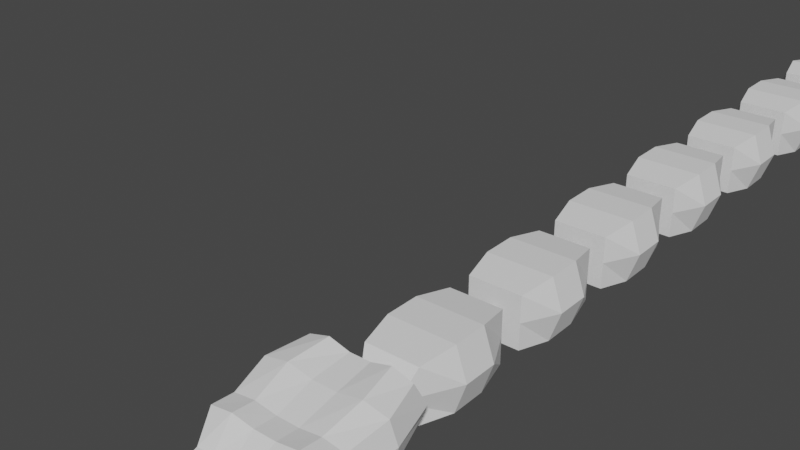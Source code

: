 # Source: snake_nouv_attaque_loin.blend  (saved by Blender 2.80.75; exported with 4.5.12 LTS)
import bpy
from mathutils import Matrix  # noqa: F401  (used for matrix-valued properties, if any)

bpy.ops.wm.read_factory_settings(use_empty=True)
scene = bpy.context.scene
scene.name = 'Scene'

# ---- collections
col_collection = bpy.data.collections.new('Collection'); scene.collection.children.link(col_collection)

# ---- world
world_world = bpy.data.worlds.new('World'); scene.world = world_world
world_world.use_nodes = True; world_world.node_tree.nodes.clear()
_N = world_world.node_tree.nodes; _L = world_world.node_tree.links
n0 = _N.new('ShaderNodeOutputWorld'); n0.name = 'World Output'; n0.location = (300, 300)
n1 = _N.new('ShaderNodeBackground'); n1.name = 'Background'; n1.location = (10, 300)
n1.inputs[0].default_value = (0.05088, 0.05088, 0.05088, 1.0)
_L.new(n1.outputs[0], n0.inputs[0])
n0.is_active_output = True
world_world.color = (0.05088, 0.05088, 0.05088)
world_world.use_sun_shadow = False
world_world.sun_shadow_jitter_overblur = 0.0

# ---- meshes
me_cube_016 = bpy.data.meshes.new('Cube.016')
me_cube_016.from_pydata([(-0.1767, -2.06, -0.4928), (-0.2606, -2.172, -0.02222), (-0.2148, -2.085, -0.006876), (-0.2207, -2.193, -0.02222), (-0.1749, -2.106, -0.006876), (-0.2334, -2.14, -0.4132), (-0.2664, -2.192, -0.2783), (-0.2689, -2.194, -0.1483), (-0.2288, -2.118, -0.157), (-0.2348, -2.131, -0.2677), (-0.2234, -2.121, -0.3811), (-0.1939, -2.136, -0.157), (-0.2019, -2.149, -0.2677), (-0.2, -2.133, -0.3811), (-0.234, -2.213, -0.1483), (-0.2334, -2.209, -0.2783), (-0.21, -2.153, -0.4132)], [], [(7, 1, 2, 8), (8, 2, 4, 11), (11, 4, 3, 14), (14, 3, 1, 7), (4, 2, 1, 3), (0, 16, 5), (16, 15, 6, 5), (15, 14, 7, 6), (0, 13, 16), (13, 12, 15, 16), (12, 11, 14, 15), (0, 10, 13), (10, 9, 12, 13), (9, 8, 11, 12), (0, 5, 10), (5, 6, 9, 10), (6, 7, 8, 9)])
_uv = me_cube_016.uv_layers.new(name='UVMap')
_uv.uv.foreach_set('vector', [0.5625, 0.0, 0.625, 0.0, 0.625, 0.25, 0.5625, 0.25, 0.5625, 0.25, 0.625, 0.25, 0.625, 0.5, 0.5625, 0.5, 0.5625, 0.5, 0.625, 0.5, 0.625, 0.75, 0.5625, 0.75, 0.5625, 0.75, 0.625, 0.75, 0.625, 1.0, 0.5625, 1.0, 0.625, 0.5, 0.875, 0.5, 0.875, 0.75, 0.625, 0.75, 0.375, 0.75, 0.4375, 0.75, 0.4375, 1.0, 0.4375, 0.75, 0.5, 0.75, 0.5, 1.0, 0.4375, 1.0, 0.5, 0.75, 0.5625, 0.75, 0.5625, 1.0, 0.5, 1.0, 0.375, 0.5, 0.4375, 0.5, 0.4375, 0.75, 0.4375, 0.5, 0.5, 0.5, 0.5, 0.75, 0.4375, 0.75, 0.5, 0.5, 0.5625, 0.5, 0.5625, 0.75, 0.5, 0.75, 0.375, 0.25, 0.4375, 0.25, 0.4375, 0.5, 0.4375, 0.25, 0.5, 0.25, 0.5, 0.5, 0.4375, 0.5, 0.5, 0.25, 0.5625, 0.25, 0.5625, 0.5, 0.5, 0.5, 0.375, 0.0, 0.4375, 0.0, 0.4375, 0.25, 0.4375, 0.0, 0.5, 0.0, 0.5, 0.25, 0.4375, 0.25, 0.5, 0.0, 0.5625, 0.0, 0.5625, 0.25, 0.5, 0.25])
me_cube_016.use_remesh_preserve_volume = False
me_cube_016.use_remesh_preserve_attributes = False
me_cube_016.use_mirror_vertex_groups = False
me_cube_016.update()
me_cube_000 = bpy.data.meshes.new('Cube.000')
me_cube_000.from_pydata([(0.1767, -2.06, -0.4928), (0.2207, -2.193, -0.02222), (0.1749, -2.106, -0.006876), (0.2606, -2.172, -0.02222), (0.2148, -2.085, -0.006876), (0.21, -2.153, -0.4132), (0.2334, -2.209, -0.2783), (0.234, -2.213, -0.1483), (0.1939, -2.136, -0.157), (0.2019, -2.149, -0.2677), (0.2, -2.133, -0.3811), (0.2288, -2.118, -0.157), (0.2348, -2.131, -0.2677), (0.2234, -2.121, -0.3811), (0.2689, -2.194, -0.1483), (0.2664, -2.192, -0.2783), (0.2334, -2.14, -0.4132)], [], [(7, 1, 2, 8), (8, 2, 4, 11), (11, 4, 3, 14), (14, 3, 1, 7), (4, 2, 1, 3), (0, 16, 5), (16, 15, 6, 5), (15, 14, 7, 6), (0, 13, 16), (13, 12, 15, 16), (12, 11, 14, 15), (0, 10, 13), (10, 9, 12, 13), (9, 8, 11, 12), (0, 5, 10), (5, 6, 9, 10), (6, 7, 8, 9)])
_uv = me_cube_000.uv_layers.new(name='UVMap')
_uv.uv.foreach_set('vector', [0.5625, 0.0, 0.625, 0.0, 0.625, 0.25, 0.5625, 0.25, 0.5625, 0.25, 0.625, 0.25, 0.625, 0.5, 0.5625, 0.5, 0.5625, 0.5, 0.625, 0.5, 0.625, 0.75, 0.5625, 0.75, 0.5625, 0.75, 0.625, 0.75, 0.625, 1.0, 0.5625, 1.0, 0.625, 0.5, 0.875, 0.5, 0.875, 0.75, 0.625, 0.75, 0.375, 0.75, 0.4375, 0.75, 0.4375, 1.0, 0.4375, 0.75, 0.5, 0.75, 0.5, 1.0, 0.4375, 1.0, 0.5, 0.75, 0.5625, 0.75, 0.5625, 1.0, 0.5, 1.0, 0.375, 0.5, 0.4375, 0.5, 0.4375, 0.75, 0.4375, 0.5, 0.5, 0.5, 0.5, 0.75, 0.4375, 0.75, 0.5, 0.5, 0.5625, 0.5, 0.5625, 0.75, 0.5, 0.75, 0.375, 0.25, 0.4375, 0.25, 0.4375, 0.5, 0.4375, 0.25, 0.5, 0.25, 0.5, 0.5, 0.4375, 0.5, 0.5, 0.25, 0.5625, 0.25, 0.5625, 0.5, 0.5, 0.5, 0.375, 0.0, 0.4375, 0.0, 0.4375, 0.25, 0.4375, 0.0, 0.5, 0.0, 0.5, 0.25, 0.4375, 0.25, 0.5, 0.0, 0.5625, 0.0, 0.5625, 0.25, 0.5, 0.25])
me_cube_000.use_remesh_preserve_volume = False
me_cube_000.use_remesh_preserve_attributes = False
me_cube_000.use_mirror_vertex_groups = False
me_cube_000.update()
me_cube_001 = bpy.data.meshes.new('Cube.001')
me_cube_001.from_pydata([(-0.25, 7.0, -0.2385), (-0.25, 7.0, 0.2615), (-0.05663, 8.583, -0.04511), (-0.05663, 8.583, 0.06814), (0.25, 7.0, -0.2385), (0.25, 7.0, 0.2615), (0.05663, 8.583, -0.04511), (0.05663, 8.583, 0.06814), (-0.25, 7.666, -0.2385), (-0.3175, 7.333, -0.2858), (-0.3175, 7.333, 0.3089), (-0.25, 7.666, 0.2615), (0.3175, 7.333, -0.2858), (0.25, 7.666, -0.2385), (0.25, 7.666, 0.2615), (0.3175, 7.333, 0.3089), (-0.25, 7.0, 0.01151), (-0.05663, 8.583, 0.01151), (0.05663, 8.583, 0.01151), (0.25, 7.0, 0.01151), (0.3306, 7.666, 0.01151), (0.4199, 7.333, 0.01151), (-0.4199, 7.333, 0.01151), (-0.3306, 7.666, 0.01151)], [], [(23, 11, 3, 17), (17, 3, 7, 18), (21, 15, 5, 19), (19, 5, 1, 16), (9, 12, 4, 0), (15, 10, 1, 5), (7, 3, 11, 14), (14, 11, 10, 15), (2, 6, 13, 8), (8, 13, 12, 9), (18, 7, 14, 20), (20, 14, 15, 21), (16, 1, 10, 22), (22, 10, 11, 23), (9, 22, 23, 8), (0, 16, 22, 9), (13, 20, 21, 12), (6, 18, 20, 13), (4, 19, 16, 0), (12, 21, 19, 4), (2, 17, 18, 6), (8, 23, 17, 2)])
_uv = me_cube_001.uv_layers.new(name='UVMap')
_uv.uv.foreach_set('vector', [0.5, 0.1667, 0.625, 0.1667, 0.625, 0.25, 0.5, 0.25, 0.5, 0.25, 0.625, 0.25, 0.625, 0.5, 0.5, 0.5, 0.5, 0.6667, 0.625, 0.6667, 0.625, 0.75, 0.5, 0.75, 0.5, 0.75, 0.625, 0.75, 0.625, 1.0, 0.5, 1.0, 0.125, 0.6667, 0.375, 0.6667, 0.375, 0.75, 0.125, 0.75, 0.625, 0.6667, 0.875, 0.6667, 0.875, 0.75, 0.625, 0.75, 0.625, 0.5, 0.875, 0.5, 0.875, 0.5833, 0.625, 0.5833, 0.625, 0.5833, 0.875, 0.5833, 0.875, 0.6667, 0.625, 0.6667, 0.125, 0.5, 0.375, 0.5, 0.375, 0.5833, 0.125, 0.5833, 0.125, 0.5833, 0.375, 0.5833, 0.375, 0.6667, 0.125, 0.6667, 0.5, 0.5, 0.625, 0.5, 0.625, 0.5833, 0.5, 0.5833, 0.5, 0.5833, 0.625, 0.5833, 0.625, 0.6667, 0.5, 0.6667, 0.5, 0.0, 0.625, 0.0, 0.625, 0.08333, 0.5, 0.08333, 0.5, 0.08333, 0.625, 0.08333, 0.625, 0.1667, 0.5, 0.1667, 0.375, 0.08333, 0.5, 0.08333, 0.5, 0.1667, 0.375, 0.1667, 0.375, 0.0, 0.5, 0.0, 0.5, 0.08333, 0.375, 0.08333, 0.375, 0.5833, 0.5, 0.5833, 0.5, 0.6667, 0.375, 0.6667, 0.375, 0.5, 0.5, 0.5, 0.5, 0.5833, 0.375, 0.5833, 0.375, 0.75, 0.5, 0.75, 0.5, 1.0, 0.375, 1.0, 0.375, 0.6667, 0.5, 0.6667, 0.5, 0.75, 0.375, 0.75, 0.375, 0.25, 0.5, 0.25, 0.5, 0.5, 0.375, 0.5, 0.375, 0.1667, 0.5, 0.1667, 0.5, 0.25, 0.375, 0.25])
me_cube_001.use_remesh_preserve_volume = False
me_cube_001.use_remesh_preserve_attributes = False
me_cube_001.use_mirror_vertex_groups = False
me_cube_001.update()
me_cube_002 = bpy.data.meshes.new('Cube.002')
me_cube_002.from_pydata([(0.507, -0.7269, 0.1918), (-0.507, -0.7269, 0.1918), (-0.4689, -0.7244, 0.08969), (-0.4689, -0.8277, 0.4031), (0.5406, -1.7, 0.1074), (0.5406, -1.504, 0.1), (0.4689, -0.7244, 0.08969), (0.4689, -0.8277, 0.4031), (-0.5, -1.486, -0.0303), (-0.5, -1.679, -0.04095), (-0.3668, -1.955, -0.05695), (-0.3019, -2.316, -0.0845), (-0.3019, -2.335, 0.1016), (-0.3668, -1.976, 0.1624), (-0.5, -1.728, 0.2874), (-0.5, -1.525, 0.2743), (0.3019, -2.316, -0.0845), (0.3668, -1.955, -0.05695), (0.5, -1.679, -0.04095), (0.5, -1.486, -0.0303), (0.5, -1.525, 0.2743), (0.5, -1.728, 0.2874), (0.3668, -1.976, 0.1624), (0.3019, -2.335, 0.1016), (0.3965, -1.966, 0.03913), (0.3264, -2.35, 0.01382), (-0.3264, -2.35, 0.01382), (-0.3965, -1.966, 0.03913), (-0.5406, -1.7, 0.1074), (-0.5406, -1.504, 0.1), (-0.3296, -2.215, -0.09469), (-0.3296, -2.236, 0.1175), (0.3296, -2.215, -0.09469), (0.3296, -2.236, 0.1175), (-0.3563, -2.258, 0.01521), (0.3563, -2.258, 0.01521), (-0.561, -1.18, 0.3612), (0.561, -1.126, -0.03769), (-0.561, -1.126, -0.03769), (0.561, -1.18, 0.3612), (0.6065, -1.147, 0.143), (-0.6065, -1.147, 0.143), (0.2814, -0.7244, 0.07175), (0.09379, -0.7244, 0.07881), (-0.09379, -0.7244, 0.07881), (-0.2814, -0.7244, 0.07175), (-0.2814, -0.8277, 0.4591), (-0.09379, -0.8277, 0.4085), (0.09379, -0.8277, 0.4085), (0.2814, -0.8277, 0.4591), (-0.3, -1.525, 0.3015), (-0.1, -1.525, 0.2734), (0.1, -1.525, 0.2734), (0.3, -1.525, 0.3015), (-0.3, -1.728, 0.3176), (-0.1, -1.728, 0.2872), (0.1, -1.728, 0.2872), (0.3, -1.728, 0.3176), (-0.2201, -1.976, 0.1624), (-0.07335, -1.976, 0.1477), (0.07335, -1.976, 0.1477), (0.2201, -1.976, 0.1624), (-0.1811, -2.335, 0.1016), (-0.06037, -2.335, 0.09559), (0.06037, -2.335, 0.09559), (0.1811, -2.335, 0.1016), (0.3715, -1.486, 0.002041), (0.1238, -1.486, 0.027), (-0.1238, -1.486, 0.027), (-0.3715, -1.486, 0.002041), (0.3715, -1.679, -0.01099), (0.1238, -1.679, 0.01582), (-0.1238, -1.679, 0.01582), (-0.3715, -1.679, -0.01099), (0.2725, -1.955, 0.01631), (0.09083, -1.955, 0.03924), (-0.09083, -1.955, 0.03924), (-0.2725, -1.955, 0.01631), (0.1811, -2.316, -0.0845), (0.06037, -2.316, -0.05765), (-0.06037, -2.316, -0.05765), (-0.1811, -2.316, -0.0845), (-0.1958, -2.35, 0.01382), (-0.06527, -2.35, 0.02667), (0.06527, -2.35, 0.02667), (0.1958, -2.35, 0.01382), (-0.3042, -0.7269, 0.2005), (-0.1014, -0.7269, 0.1868), (0.1014, -0.7269, 0.1868), (0.3042, -0.7269, 0.2005), (0.2448, -2.215, -0.02143), (0.08161, -2.215, 0.006871), (-0.08161, -2.215, 0.006871), (-0.2448, -2.215, -0.02143), (-0.1977, -2.236, 0.1175), (-0.06591, -2.236, 0.1092), (0.06591, -2.236, 0.1092), (0.1977, -2.236, 0.1175), (0.4168, -1.126, -0.007001), (0.1389, -1.126, 0.01925), (-0.1389, -1.126, 0.01925), (-0.4168, -1.126, -0.007001), (-0.3366, -1.18, 0.4079), (-0.1122, -1.18, 0.3646), (0.1122, -1.18, 0.3646), (0.3366, -1.18, 0.4079)], [], [(41, 36, 3, 1), (89, 49, 7, 0), (30, 34, 27, 10), (65, 85, 25, 23), (10, 27, 28, 9), (9, 28, 29, 8), (102, 36, 15, 50), (50, 15, 14, 54), (54, 14, 13, 58), (94, 31, 12, 62), (98, 37, 19, 66), (66, 19, 18, 70), (70, 18, 17, 74), (90, 32, 16, 78), (40, 39, 20, 5), (5, 20, 21, 4), (4, 21, 22, 24), (35, 33, 23, 25), (85, 78, 16, 25), (34, 31, 13, 27), (27, 13, 14, 28), (28, 14, 15, 29), (32, 35, 25, 16), (18, 4, 24, 17), (19, 5, 4, 18), (37, 40, 5, 19), (42, 89, 0, 6), (38, 41, 1, 2), (17, 24, 35, 32), (26, 12, 31, 34), (24, 22, 33, 35), (74, 17, 32, 90), (58, 13, 31, 94), (11, 26, 34, 30), (8, 29, 41, 38), (6, 0, 40, 37), (0, 7, 39, 40), (42, 6, 37, 98), (46, 3, 36, 102), (29, 15, 36, 41), (7, 49, 105, 39), (49, 48, 104, 105), (48, 47, 103, 104), (47, 46, 102, 103), (2, 45, 101, 38), (45, 44, 100, 101), (44, 43, 99, 100), (43, 42, 98, 99), (22, 61, 97, 33), (61, 60, 96, 97), (60, 59, 95, 96), (59, 58, 94, 95), (10, 77, 93, 30), (77, 76, 92, 93), (76, 75, 91, 92), (75, 74, 90, 91), (2, 1, 86, 45), (45, 86, 87, 44), (44, 87, 88, 43), (43, 88, 89, 42), (26, 11, 81, 82), (82, 81, 80, 83), (83, 80, 79, 84), (84, 79, 78, 85), (30, 93, 81, 11), (93, 92, 80, 81), (92, 91, 79, 80), (91, 90, 78, 79), (9, 73, 77, 10), (73, 72, 76, 77), (72, 71, 75, 76), (71, 70, 74, 75), (8, 69, 73, 9), (69, 68, 72, 73), (68, 67, 71, 72), (67, 66, 70, 71), (38, 101, 69, 8), (101, 100, 68, 69), (100, 99, 67, 68), (99, 98, 66, 67), (33, 97, 65, 23), (97, 96, 64, 65), (96, 95, 63, 64), (95, 94, 62, 63), (21, 57, 61, 22), (57, 56, 60, 61), (56, 55, 59, 60), (55, 54, 58, 59), (20, 53, 57, 21), (53, 52, 56, 57), (52, 51, 55, 56), (51, 50, 54, 55), (39, 105, 53, 20), (105, 104, 52, 53), (104, 103, 51, 52), (103, 102, 50, 51), (12, 26, 82, 62), (62, 82, 83, 63), (63, 83, 84, 64), (64, 84, 85, 65), (1, 3, 46, 86), (86, 46, 47, 87), (87, 47, 48, 88), (88, 48, 49, 89)])
_uv = me_cube_002.uv_layers.new(name='UVMap')
_uv.uv.foreach_set('vector', [0.5, 0.225, 0.625, 0.225, 0.625, 0.25, 0.5, 0.25, 0.5, 0.45, 0.625, 0.45, 0.625, 0.5, 0.5, 0.5, 0.375, 0.075, 0.5, 0.075, 0.5, 0.1, 0.375, 0.1, 0.625, 0.57, 0.5, 0.57, 0.5, 0.7, 0.625, 0.7, 0.375, 0.1, 0.5, 0.1, 0.5, 0.15, 0.375, 0.15, 0.375, 0.15, 0.5, 0.15, 0.5, 0.2, 0.375, 0.2, 0.825, 0.525, 0.875, 0.525, 0.875, 0.55, 0.825, 0.55, 0.825, 0.55, 0.875, 0.55, 0.875, 0.6, 0.825, 0.6, 0.825, 0.6, 0.875, 0.6, 0.875, 0.65, 0.825, 0.65, 0.825, 0.675, 0.875, 0.675, 0.875, 0.7, 0.825, 0.7, 0.325, 0.525, 0.375, 0.525, 0.375, 0.55, 0.325, 0.55, 0.325, 0.55, 0.375, 0.55, 0.375, 0.6, 0.325, 0.6, 0.325, 0.6, 0.375, 0.6, 0.375, 0.65, 0.325, 0.65, 0.325, 0.675, 0.375, 0.675, 0.375, 0.7, 0.325, 0.7, 0.5, 0.525, 0.625, 0.525, 0.625, 0.55, 0.5, 0.55, 0.5, 0.55, 0.625, 0.55, 0.625, 0.6, 0.5, 0.6, 0.5, 0.6, 0.625, 0.6, 0.625, 0.65, 0.5, 0.65, 0.5, 0.675, 0.625, 0.675, 0.625, 0.7, 0.5, 0.7, 0.5, 0.57, 0.375, 0.57, 0.375, 0.7, 0.5, 0.7, 0.5, 0.075, 0.625, 0.075, 0.625, 0.1, 0.5, 0.1, 0.5, 0.1, 0.625, 0.1, 0.625, 0.15, 0.5, 0.15, 0.5, 0.15, 0.625, 0.15, 0.625, 0.2, 0.5, 0.2, 0.375, 0.675, 0.5, 0.675, 0.5, 0.7, 0.375, 0.7, 0.375, 0.6, 0.5, 0.6, 0.5, 0.65, 0.375, 0.65, 0.375, 0.55, 0.5, 0.55, 0.5, 0.6, 0.375, 0.6, 0.375, 0.525, 0.5, 0.525, 0.5, 0.55, 0.375, 0.55, 0.375, 0.45, 0.5, 0.45, 0.5, 0.5, 0.375, 0.5, 0.375, 0.225, 0.5, 0.225, 0.5, 0.25, 0.375, 0.25, 0.375, 0.65, 0.5, 0.65, 0.5, 0.675, 0.375, 0.675, 0.5, 0.05, 0.625, 0.05, 0.625, 0.075, 0.5, 0.075, 0.5, 0.65, 0.625, 0.65, 0.625, 0.675, 0.5, 0.675, 0.325, 0.65, 0.375, 0.65, 0.375, 0.675, 0.325, 0.675, 0.825, 0.65, 0.875, 0.65, 0.875, 0.675, 0.825, 0.675, 0.375, 0.05, 0.5, 0.05, 0.5, 0.075, 0.375, 0.075, 0.375, 0.2, 0.5, 0.2, 0.5, 0.225, 0.375, 0.225, 0.375, 0.5, 0.5, 0.5, 0.5, 0.525, 0.375, 0.525, 0.5, 0.5, 0.625, 0.5, 0.625, 0.525, 0.5, 0.525, 0.325, 0.5, 0.375, 0.5, 0.375, 0.525, 0.325, 0.525, 0.825, 0.5, 0.875, 0.5, 0.875, 0.525, 0.825, 0.525, 0.5, 0.2, 0.625, 0.2, 0.625, 0.225, 0.5, 0.225, 0.625, 0.5, 0.675, 0.5, 0.675, 0.525, 0.625, 0.525, 0.675, 0.5, 0.725, 0.5, 0.725, 0.525, 0.675, 0.525, 0.725, 0.5, 0.775, 0.5, 0.775, 0.525, 0.725, 0.525, 0.775, 0.5, 0.825, 0.5, 0.825, 0.525, 0.775, 0.525, 0.125, 0.5, 0.175, 0.5, 0.175, 0.525, 0.125, 0.525, 0.175, 0.5, 0.225, 0.5, 0.225, 0.525, 0.175, 0.525, 0.225, 0.5, 0.275, 0.5, 0.275, 0.525, 0.225, 0.525, 0.275, 0.5, 0.325, 0.5, 0.325, 0.525, 0.275, 0.525, 0.625, 0.65, 0.675, 0.65, 0.675, 0.675, 0.625, 0.675, 0.675, 0.65, 0.725, 0.65, 0.725, 0.675, 0.675, 0.675, 0.725, 0.65, 0.775, 0.65, 0.775, 0.675, 0.725, 0.675, 0.775, 0.65, 0.825, 0.65, 0.825, 0.675, 0.775, 0.675, 0.125, 0.65, 0.175, 0.65, 0.175, 0.675, 0.125, 0.675, 0.175, 0.65, 0.225, 0.65, 0.225, 0.675, 0.175, 0.675, 0.225, 0.65, 0.275, 0.65, 0.275, 0.675, 0.225, 0.675, 0.275, 0.65, 0.325, 0.65, 0.325, 0.675, 0.275, 0.675, 0.375, 0.25, 0.5, 0.25, 0.5, 0.3, 0.375, 0.3, 0.375, 0.3, 0.5, 0.3, 0.5, 0.35, 0.375, 0.35, 0.375, 0.35, 0.5, 0.35, 0.5, 0.4, 0.375, 0.4, 0.375, 0.4, 0.5, 0.4, 0.5, 0.45, 0.375, 0.45, 0.5, 0.05, 0.375, 0.05, 0.375, 0.18, 0.5, 0.18, 0.5, 0.18, 0.375, 0.18, 0.375, 0.31, 0.5, 0.31, 0.5, 0.31, 0.375, 0.31, 0.375, 0.44, 0.5, 0.44, 0.5, 0.44, 0.375, 0.44, 0.375, 0.57, 0.5, 0.57, 0.125, 0.675, 0.175, 0.675, 0.175, 0.7, 0.125, 0.7, 0.175, 0.675, 0.225, 0.675, 0.225, 0.7, 0.175, 0.7, 0.225, 0.675, 0.275, 0.675, 0.275, 0.7, 0.225, 0.7, 0.275, 0.675, 0.325, 0.675, 0.325, 0.7, 0.275, 0.7, 0.125, 0.6, 0.175, 0.6, 0.175, 0.65, 0.125, 0.65, 0.175, 0.6, 0.225, 0.6, 0.225, 0.65, 0.175, 0.65, 0.225, 0.6, 0.275, 0.6, 0.275, 0.65, 0.225, 0.65, 0.275, 0.6, 0.325, 0.6, 0.325, 0.65, 0.275, 0.65, 0.125, 0.55, 0.175, 0.55, 0.175, 0.6, 0.125, 0.6, 0.175, 0.55, 0.225, 0.55, 0.225, 0.6, 0.175, 0.6, 0.225, 0.55, 0.275, 0.55, 0.275, 0.6, 0.225, 0.6, 0.275, 0.55, 0.325, 0.55, 0.325, 0.6, 0.275, 0.6, 0.125, 0.525, 0.175, 0.525, 0.175, 0.55, 0.125, 0.55, 0.175, 0.525, 0.225, 0.525, 0.225, 0.55, 0.175, 0.55, 0.225, 0.525, 0.275, 0.525, 0.275, 0.55, 0.225, 0.55, 0.275, 0.525, 0.325, 0.525, 0.325, 0.55, 0.275, 0.55, 0.625, 0.675, 0.675, 0.675, 0.675, 0.7, 0.625, 0.7, 0.675, 0.675, 0.725, 0.675, 0.725, 0.7, 0.675, 0.7, 0.725, 0.675, 0.775, 0.675, 0.775, 0.7, 0.725, 0.7, 0.775, 0.675, 0.825, 0.675, 0.825, 0.7, 0.775, 0.7, 0.625, 0.6, 0.675, 0.6, 0.675, 0.65, 0.625, 0.65, 0.675, 0.6, 0.725, 0.6, 0.725, 0.65, 0.675, 0.65, 0.725, 0.6, 0.775, 0.6, 0.775, 0.65, 0.725, 0.65, 0.775, 0.6, 0.825, 0.6, 0.825, 0.65, 0.775, 0.65, 0.625, 0.55, 0.675, 0.55, 0.675, 0.6, 0.625, 0.6, 0.675, 0.55, 0.725, 0.55, 0.725, 0.6, 0.675, 0.6, 0.725, 0.55, 0.775, 0.55, 0.775, 0.6, 0.725, 0.6, 0.775, 0.55, 0.825, 0.55, 0.825, 0.6, 0.775, 0.6, 0.625, 0.525, 0.675, 0.525, 0.675, 0.55, 0.625, 0.55, 0.675, 0.525, 0.725, 0.525, 0.725, 0.55, 0.675, 0.55, 0.725, 0.525, 0.775, 0.525, 0.775, 0.55, 0.725, 0.55, 0.775, 0.525, 0.825, 0.525, 0.825, 0.55, 0.775, 0.55, 0.625, 0.05, 0.5, 0.05, 0.5, 0.18, 0.625, 0.18, 0.625, 0.18, 0.5, 0.18, 0.5, 0.31, 0.625, 0.31, 0.625, 0.31, 0.5, 0.31, 0.5, 0.44, 0.625, 0.44, 0.625, 0.44, 0.5, 0.44, 0.5, 0.57, 0.625, 0.57, 0.5, 0.25, 0.625, 0.25, 0.625, 0.3, 0.5, 0.3, 0.5, 0.3, 0.625, 0.3, 0.625, 0.35, 0.5, 0.35, 0.5, 0.35, 0.625, 0.35, 0.625, 0.4, 0.5, 0.4, 0.5, 0.4, 0.625, 0.4, 0.625, 0.45, 0.5, 0.45])
me_cube_002.use_remesh_preserve_volume = False
me_cube_002.use_remesh_preserve_attributes = False
me_cube_002.use_mirror_vertex_groups = False
me_cube_002.update()
me_cube_003 = bpy.data.meshes.new('Cube.003')
me_cube_003.from_pydata([(-0.25, -0.5003, -0.2385), (-0.25, -0.5003, 0.2615), (-0.25, 0.4997, -0.2385), (-0.25, 0.4997, 0.2615), (0.25, -0.5003, -0.2385), (0.25, -0.5003, 0.2615), (0.25, 0.4997, -0.2385), (0.25, 0.4997, 0.2615), (-0.3175, 0.1664, -0.2858), (-0.3175, -0.167, -0.2858), (-0.3175, -0.167, 0.3089), (-0.3175, 0.1664, 0.3089), (0.3175, -0.167, -0.2858), (0.3175, 0.1664, -0.2858), (0.3175, 0.1664, 0.3089), (0.3175, -0.167, 0.3089), (-0.1794, -0.6461, 0.01151), (-0.25, 0.4997, 0.01151), (0.25, 0.4997, 0.01151), (0.1794, -0.6461, 0.01151), (0.4199, 0.1664, 0.01151), (0.4199, -0.167, 0.01151), (-0.4199, -0.167, 0.01151), (-0.4199, 0.1664, 0.01151)], [], [(23, 11, 3, 17), (17, 3, 7, 18), (21, 15, 5, 19), (19, 5, 1, 16), (9, 12, 4, 0), (15, 10, 1, 5), (7, 3, 11, 14), (14, 11, 10, 15), (2, 6, 13, 8), (8, 13, 12, 9), (18, 7, 14, 20), (20, 14, 15, 21), (16, 1, 10, 22), (22, 10, 11, 23), (9, 22, 23, 8), (0, 16, 22, 9), (13, 20, 21, 12), (6, 18, 20, 13), (4, 19, 16, 0), (12, 21, 19, 4), (2, 17, 18, 6), (8, 23, 17, 2)])
_uv = me_cube_003.uv_layers.new(name='UVMap')
_uv.uv.foreach_set('vector', [0.5, 0.1667, 0.625, 0.1667, 0.625, 0.25, 0.5, 0.25, 0.5, 0.25, 0.625, 0.25, 0.625, 0.5, 0.5, 0.5, 0.5, 0.6667, 0.625, 0.6667, 0.625, 0.75, 0.5, 0.75, 0.5, 0.75, 0.625, 0.75, 0.625, 1.0, 0.5, 1.0, 0.125, 0.6667, 0.375, 0.6667, 0.375, 0.75, 0.125, 0.75, 0.625, 0.6667, 0.875, 0.6667, 0.875, 0.75, 0.625, 0.75, 0.625, 0.5, 0.875, 0.5, 0.875, 0.5833, 0.625, 0.5833, 0.625, 0.5833, 0.875, 0.5833, 0.875, 0.6667, 0.625, 0.6667, 0.125, 0.5, 0.375, 0.5, 0.375, 0.5833, 0.125, 0.5833, 0.125, 0.5833, 0.375, 0.5833, 0.375, 0.6667, 0.125, 0.6667, 0.5, 0.5, 0.625, 0.5, 0.625, 0.5833, 0.5, 0.5833, 0.5, 0.5833, 0.625, 0.5833, 0.625, 0.6667, 0.5, 0.6667, 0.5, 0.0, 0.625, 0.0, 0.625, 0.08333, 0.5, 0.08333, 0.5, 0.08333, 0.625, 0.08333, 0.625, 0.1667, 0.5, 0.1667, 0.375, 0.08333, 0.5, 0.08333, 0.5, 0.1667, 0.375, 0.1667, 0.375, 0.0, 0.5, 0.0, 0.5, 0.08333, 0.375, 0.08333, 0.375, 0.5833, 0.5, 0.5833, 0.5, 0.6667, 0.375, 0.6667, 0.375, 0.5, 0.5, 0.5, 0.5, 0.5833, 0.375, 0.5833, 0.375, 0.75, 0.5, 0.75, 0.5, 1.0, 0.375, 1.0, 0.375, 0.6667, 0.5, 0.6667, 0.5, 0.75, 0.375, 0.75, 0.375, 0.25, 0.5, 0.25, 0.5, 0.5, 0.375, 0.5, 0.375, 0.1667, 0.5, 0.1667, 0.5, 0.25, 0.375, 0.25])
me_cube_003.use_remesh_preserve_volume = False
me_cube_003.use_remesh_preserve_attributes = False
me_cube_003.use_mirror_vertex_groups = False
me_cube_003.update()
me_cube_004 = bpy.data.meshes.new('Cube.004')
me_cube_004.from_pydata([(-0.25, 0.7497, -0.2385), (-0.25, 0.7497, 0.2615), (-0.25, 1.75, -0.2385), (-0.25, 1.75, 0.2615), (0.25, 0.7497, -0.2385), (0.25, 0.7497, 0.2615), (0.25, 1.75, -0.2385), (0.25, 1.75, 0.2615), (-0.3175, 1.416, -0.2858), (-0.3175, 1.083, -0.2858), (-0.3175, 1.083, 0.3089), (-0.3175, 1.416, 0.3089), (0.3175, 1.083, -0.2858), (0.3175, 1.416, -0.2858), (0.3175, 1.416, 0.3089), (0.3175, 1.083, 0.3089), (-0.25, 0.7497, 0.01151), (-0.25, 1.75, 0.01151), (0.25, 1.75, 0.01151), (0.25, 0.7497, 0.01151), (0.4199, 1.416, 0.01151), (0.4199, 1.083, 0.01151), (-0.4199, 1.083, 0.01151), (-0.4199, 1.416, 0.01151)], [], [(23, 11, 3, 17), (17, 3, 7, 18), (21, 15, 5, 19), (19, 5, 1, 16), (9, 12, 4, 0), (15, 10, 1, 5), (7, 3, 11, 14), (14, 11, 10, 15), (2, 6, 13, 8), (8, 13, 12, 9), (18, 7, 14, 20), (20, 14, 15, 21), (16, 1, 10, 22), (22, 10, 11, 23), (9, 22, 23, 8), (0, 16, 22, 9), (13, 20, 21, 12), (6, 18, 20, 13), (4, 19, 16, 0), (12, 21, 19, 4), (2, 17, 18, 6), (8, 23, 17, 2)])
_uv = me_cube_004.uv_layers.new(name='UVMap')
_uv.uv.foreach_set('vector', [0.5, 0.1667, 0.625, 0.1667, 0.625, 0.25, 0.5, 0.25, 0.5, 0.25, 0.625, 0.25, 0.625, 0.5, 0.5, 0.5, 0.5, 0.6667, 0.625, 0.6667, 0.625, 0.75, 0.5, 0.75, 0.5, 0.75, 0.625, 0.75, 0.625, 1.0, 0.5, 1.0, 0.125, 0.6667, 0.375, 0.6667, 0.375, 0.75, 0.125, 0.75, 0.625, 0.6667, 0.875, 0.6667, 0.875, 0.75, 0.625, 0.75, 0.625, 0.5, 0.875, 0.5, 0.875, 0.5833, 0.625, 0.5833, 0.625, 0.5833, 0.875, 0.5833, 0.875, 0.6667, 0.625, 0.6667, 0.125, 0.5, 0.375, 0.5, 0.375, 0.5833, 0.125, 0.5833, 0.125, 0.5833, 0.375, 0.5833, 0.375, 0.6667, 0.125, 0.6667, 0.5, 0.5, 0.625, 0.5, 0.625, 0.5833, 0.5, 0.5833, 0.5, 0.5833, 0.625, 0.5833, 0.625, 0.6667, 0.5, 0.6667, 0.5, 0.0, 0.625, 0.0, 0.625, 0.08333, 0.5, 0.08333, 0.5, 0.08333, 0.625, 0.08333, 0.625, 0.1667, 0.5, 0.1667, 0.375, 0.08333, 0.5, 0.08333, 0.5, 0.1667, 0.375, 0.1667, 0.375, 0.0, 0.5, 0.0, 0.5, 0.08333, 0.375, 0.08333, 0.375, 0.5833, 0.5, 0.5833, 0.5, 0.6667, 0.375, 0.6667, 0.375, 0.5, 0.5, 0.5, 0.5, 0.5833, 0.375, 0.5833, 0.375, 0.75, 0.5, 0.75, 0.5, 1.0, 0.375, 1.0, 0.375, 0.6667, 0.5, 0.6667, 0.5, 0.75, 0.375, 0.75, 0.375, 0.25, 0.5, 0.25, 0.5, 0.5, 0.375, 0.5, 0.375, 0.1667, 0.5, 0.1667, 0.5, 0.25, 0.375, 0.25])
me_cube_004.use_remesh_preserve_volume = False
me_cube_004.use_remesh_preserve_attributes = False
me_cube_004.use_mirror_vertex_groups = False
me_cube_004.update()
me_cube_005 = bpy.data.meshes.new('Cube.005')
me_cube_005.from_pydata([(-0.25, 2.0, -0.2385), (-0.25, 2.0, 0.2615), (-0.25, 3.0, -0.2385), (-0.25, 3.0, 0.2615), (0.25, 2.0, -0.2385), (0.25, 2.0, 0.2615), (0.25, 3.0, -0.2385), (0.25, 3.0, 0.2615), (-0.3175, 2.666, -0.2858), (-0.3175, 2.333, -0.2858), (-0.3175, 2.333, 0.3089), (-0.3175, 2.666, 0.3089), (0.3175, 2.333, -0.2858), (0.3175, 2.666, -0.2858), (0.3175, 2.666, 0.3089), (0.3175, 2.333, 0.3089), (-0.25, 2.0, 0.01151), (-0.25, 3.0, 0.01151), (0.25, 3.0, 0.01151), (0.25, 2.0, 0.01151), (0.4199, 2.666, 0.01151), (0.4199, 2.333, 0.01151), (-0.4199, 2.333, 0.01151), (-0.4199, 2.666, 0.01151)], [], [(23, 11, 3, 17), (17, 3, 7, 18), (21, 15, 5, 19), (19, 5, 1, 16), (9, 12, 4, 0), (15, 10, 1, 5), (7, 3, 11, 14), (14, 11, 10, 15), (2, 6, 13, 8), (8, 13, 12, 9), (18, 7, 14, 20), (20, 14, 15, 21), (16, 1, 10, 22), (22, 10, 11, 23), (9, 22, 23, 8), (0, 16, 22, 9), (13, 20, 21, 12), (6, 18, 20, 13), (4, 19, 16, 0), (12, 21, 19, 4), (2, 17, 18, 6), (8, 23, 17, 2)])
_uv = me_cube_005.uv_layers.new(name='UVMap')
_uv.uv.foreach_set('vector', [0.5, 0.1667, 0.625, 0.1667, 0.625, 0.25, 0.5, 0.25, 0.5, 0.25, 0.625, 0.25, 0.625, 0.5, 0.5, 0.5, 0.5, 0.6667, 0.625, 0.6667, 0.625, 0.75, 0.5, 0.75, 0.5, 0.75, 0.625, 0.75, 0.625, 1.0, 0.5, 1.0, 0.125, 0.6667, 0.375, 0.6667, 0.375, 0.75, 0.125, 0.75, 0.625, 0.6667, 0.875, 0.6667, 0.875, 0.75, 0.625, 0.75, 0.625, 0.5, 0.875, 0.5, 0.875, 0.5833, 0.625, 0.5833, 0.625, 0.5833, 0.875, 0.5833, 0.875, 0.6667, 0.625, 0.6667, 0.125, 0.5, 0.375, 0.5, 0.375, 0.5833, 0.125, 0.5833, 0.125, 0.5833, 0.375, 0.5833, 0.375, 0.6667, 0.125, 0.6667, 0.5, 0.5, 0.625, 0.5, 0.625, 0.5833, 0.5, 0.5833, 0.5, 0.5833, 0.625, 0.5833, 0.625, 0.6667, 0.5, 0.6667, 0.5, 0.0, 0.625, 0.0, 0.625, 0.08333, 0.5, 0.08333, 0.5, 0.08333, 0.625, 0.08333, 0.625, 0.1667, 0.5, 0.1667, 0.375, 0.08333, 0.5, 0.08333, 0.5, 0.1667, 0.375, 0.1667, 0.375, 0.0, 0.5, 0.0, 0.5, 0.08333, 0.375, 0.08333, 0.375, 0.5833, 0.5, 0.5833, 0.5, 0.6667, 0.375, 0.6667, 0.375, 0.5, 0.5, 0.5, 0.5, 0.5833, 0.375, 0.5833, 0.375, 0.75, 0.5, 0.75, 0.5, 1.0, 0.375, 1.0, 0.375, 0.6667, 0.5, 0.6667, 0.5, 0.75, 0.375, 0.75, 0.375, 0.25, 0.5, 0.25, 0.5, 0.5, 0.375, 0.5, 0.375, 0.1667, 0.5, 0.1667, 0.5, 0.25, 0.375, 0.25])
me_cube_005.use_remesh_preserve_volume = False
me_cube_005.use_remesh_preserve_attributes = False
me_cube_005.use_mirror_vertex_groups = False
me_cube_005.update()
me_cube_006 = bpy.data.meshes.new('Cube.006')
me_cube_006.from_pydata([(-0.25, 3.25, -0.2385), (-0.25, 3.25, 0.2615), (-0.25, 4.25, -0.2385), (-0.25, 4.25, 0.2615), (0.25, 3.25, -0.2385), (0.25, 3.25, 0.2615), (0.25, 4.25, -0.2385), (0.25, 4.25, 0.2615), (-0.3175, 3.916, -0.2858), (-0.3175, 3.583, -0.2858), (-0.3175, 3.583, 0.3089), (-0.3175, 3.916, 0.3089), (0.3175, 3.583, -0.2858), (0.3175, 3.916, -0.2858), (0.3175, 3.916, 0.3089), (0.3175, 3.583, 0.3089), (-0.25, 3.25, 0.01151), (-0.25, 4.25, 0.01151), (0.25, 4.25, 0.01151), (0.25, 3.25, 0.01151), (0.4199, 3.916, 0.01151), (0.4199, 3.583, 0.01151), (-0.4199, 3.583, 0.01151), (-0.4199, 3.916, 0.01151)], [], [(23, 11, 3, 17), (17, 3, 7, 18), (21, 15, 5, 19), (19, 5, 1, 16), (9, 12, 4, 0), (15, 10, 1, 5), (7, 3, 11, 14), (14, 11, 10, 15), (2, 6, 13, 8), (8, 13, 12, 9), (18, 7, 14, 20), (20, 14, 15, 21), (16, 1, 10, 22), (22, 10, 11, 23), (9, 22, 23, 8), (0, 16, 22, 9), (13, 20, 21, 12), (6, 18, 20, 13), (4, 19, 16, 0), (12, 21, 19, 4), (2, 17, 18, 6), (8, 23, 17, 2)])
_uv = me_cube_006.uv_layers.new(name='UVMap')
_uv.uv.foreach_set('vector', [0.5, 0.1667, 0.625, 0.1667, 0.625, 0.25, 0.5, 0.25, 0.5, 0.25, 0.625, 0.25, 0.625, 0.5, 0.5, 0.5, 0.5, 0.6667, 0.625, 0.6667, 0.625, 0.75, 0.5, 0.75, 0.5, 0.75, 0.625, 0.75, 0.625, 1.0, 0.5, 1.0, 0.125, 0.6667, 0.375, 0.6667, 0.375, 0.75, 0.125, 0.75, 0.625, 0.6667, 0.875, 0.6667, 0.875, 0.75, 0.625, 0.75, 0.625, 0.5, 0.875, 0.5, 0.875, 0.5833, 0.625, 0.5833, 0.625, 0.5833, 0.875, 0.5833, 0.875, 0.6667, 0.625, 0.6667, 0.125, 0.5, 0.375, 0.5, 0.375, 0.5833, 0.125, 0.5833, 0.125, 0.5833, 0.375, 0.5833, 0.375, 0.6667, 0.125, 0.6667, 0.5, 0.5, 0.625, 0.5, 0.625, 0.5833, 0.5, 0.5833, 0.5, 0.5833, 0.625, 0.5833, 0.625, 0.6667, 0.5, 0.6667, 0.5, 0.0, 0.625, 0.0, 0.625, 0.08333, 0.5, 0.08333, 0.5, 0.08333, 0.625, 0.08333, 0.625, 0.1667, 0.5, 0.1667, 0.375, 0.08333, 0.5, 0.08333, 0.5, 0.1667, 0.375, 0.1667, 0.375, 0.0, 0.5, 0.0, 0.5, 0.08333, 0.375, 0.08333, 0.375, 0.5833, 0.5, 0.5833, 0.5, 0.6667, 0.375, 0.6667, 0.375, 0.5, 0.5, 0.5, 0.5, 0.5833, 0.375, 0.5833, 0.375, 0.75, 0.5, 0.75, 0.5, 1.0, 0.375, 1.0, 0.375, 0.6667, 0.5, 0.6667, 0.5, 0.75, 0.375, 0.75, 0.375, 0.25, 0.5, 0.25, 0.5, 0.5, 0.375, 0.5, 0.375, 0.1667, 0.5, 0.1667, 0.5, 0.25, 0.375, 0.25])
me_cube_006.use_remesh_preserve_volume = False
me_cube_006.use_remesh_preserve_attributes = False
me_cube_006.use_mirror_vertex_groups = False
me_cube_006.update()
me_cube_007 = bpy.data.meshes.new('Cube.007')
me_cube_007.from_pydata([(-0.25, 4.5, -0.2385), (-0.25, 4.5, 0.2615), (-0.25, 5.5, -0.2385), (-0.25, 5.5, 0.2615), (0.25, 4.5, -0.2385), (0.25, 4.5, 0.2615), (0.25, 5.5, -0.2385), (0.25, 5.5, 0.2615), (-0.25, 4.5, 0.01151), (-0.25, 5.5, 0.01151), (0.25, 5.5, 0.01151), (0.25, 4.5, 0.01151), (-0.3175, 5.166, -0.2858), (-0.3175, 4.833, -0.2858), (-0.3175, 4.833, 0.3089), (-0.3175, 5.166, 0.3089), (0.3175, 4.833, -0.2858), (0.3175, 5.166, -0.2858), (0.3175, 5.166, 0.3089), (0.3175, 4.833, 0.3089), (0.4199, 5.166, 0.01151), (0.4199, 4.833, 0.01151), (-0.4199, 4.833, 0.01151), (-0.4199, 5.166, 0.01151)], [], [(23, 15, 3, 9), (9, 3, 7, 10), (21, 19, 5, 11), (11, 5, 1, 8), (13, 16, 4, 0), (19, 14, 1, 5), (4, 11, 8, 0), (16, 21, 11, 4), (2, 9, 10, 6), (12, 23, 9, 2), (0, 8, 22, 13), (13, 22, 23, 12), (6, 10, 20, 17), (17, 20, 21, 16), (7, 3, 15, 18), (18, 15, 14, 19), (2, 6, 17, 12), (12, 17, 16, 13), (10, 7, 18, 20), (20, 18, 19, 21), (8, 1, 14, 22), (22, 14, 15, 23)])
_uv = me_cube_007.uv_layers.new(name='UVMap')
_uv.uv.foreach_set('vector', [0.5, 0.1667, 0.625, 0.1667, 0.625, 0.25, 0.5, 0.25, 0.5, 0.25, 0.625, 0.25, 0.625, 0.5, 0.5, 0.5, 0.5, 0.6667, 0.625, 0.6667, 0.625, 0.75, 0.5, 0.75, 0.5, 0.75, 0.625, 0.75, 0.625, 1.0, 0.5, 1.0, 0.125, 0.6667, 0.375, 0.6667, 0.375, 0.75, 0.125, 0.75, 0.625, 0.6667, 0.875, 0.6667, 0.875, 0.75, 0.625, 0.75, 0.375, 0.75, 0.5, 0.75, 0.5, 1.0, 0.375, 1.0, 0.375, 0.6667, 0.5, 0.6667, 0.5, 0.75, 0.375, 0.75, 0.375, 0.25, 0.5, 0.25, 0.5, 0.5, 0.375, 0.5, 0.375, 0.1667, 0.5, 0.1667, 0.5, 0.25, 0.375, 0.25, 0.375, 0.0, 0.5, 0.0, 0.5, 0.08333, 0.375, 0.08333, 0.375, 0.08333, 0.5, 0.08333, 0.5, 0.1667, 0.375, 0.1667, 0.375, 0.5, 0.5, 0.5, 0.5, 0.5833, 0.375, 0.5833, 0.375, 0.5833, 0.5, 0.5833, 0.5, 0.6667, 0.375, 0.6667, 0.625, 0.5, 0.875, 0.5, 0.875, 0.5833, 0.625, 0.5833, 0.625, 0.5833, 0.875, 0.5833, 0.875, 0.6667, 0.625, 0.6667, 0.125, 0.5, 0.375, 0.5, 0.375, 0.5833, 0.125, 0.5833, 0.125, 0.5833, 0.375, 0.5833, 0.375, 0.6667, 0.125, 0.6667, 0.5, 0.5, 0.625, 0.5, 0.625, 0.5833, 0.5, 0.5833, 0.5, 0.5833, 0.625, 0.5833, 0.625, 0.6667, 0.5, 0.6667, 0.5, 0.0, 0.625, 0.0, 0.625, 0.08333, 0.5, 0.08333, 0.5, 0.08333, 0.625, 0.08333, 0.625, 0.1667, 0.5, 0.1667])
me_cube_007.use_remesh_preserve_volume = False
me_cube_007.use_remesh_preserve_attributes = False
me_cube_007.use_mirror_vertex_groups = False
me_cube_007.update()
me_cube_008 = bpy.data.meshes.new('Cube.008')
me_cube_008.from_pydata([(-0.25, 5.75, -0.2385), (-0.25, 5.75, 0.2615), (-0.25, 6.75, -0.2385), (-0.25, 6.75, 0.2615), (0.25, 5.75, -0.2385), (0.25, 5.75, 0.2615), (0.25, 6.75, -0.2385), (0.25, 6.75, 0.2615), (-0.3175, 6.416, -0.2858), (-0.3175, 6.083, -0.2858), (-0.3175, 6.083, 0.3089), (-0.3175, 6.416, 0.3089), (0.3175, 6.083, -0.2858), (0.3175, 6.416, -0.2858), (0.3175, 6.416, 0.3089), (0.3175, 6.083, 0.3089), (-0.25, 5.75, 0.01151), (-0.25, 6.75, 0.01151), (0.25, 6.75, 0.01151), (0.25, 5.75, 0.01151), (0.4199, 6.416, 0.01151), (0.4199, 6.083, 0.01151), (-0.4199, 6.083, 0.01151), (-0.4199, 6.416, 0.01151)], [], [(23, 11, 3, 17), (17, 3, 7, 18), (21, 15, 5, 19), (19, 5, 1, 16), (9, 12, 4, 0), (15, 10, 1, 5), (7, 3, 11, 14), (14, 11, 10, 15), (2, 6, 13, 8), (8, 13, 12, 9), (18, 7, 14, 20), (20, 14, 15, 21), (16, 1, 10, 22), (22, 10, 11, 23), (9, 22, 23, 8), (0, 16, 22, 9), (13, 20, 21, 12), (6, 18, 20, 13), (4, 19, 16, 0), (12, 21, 19, 4), (2, 17, 18, 6), (8, 23, 17, 2)])
_uv = me_cube_008.uv_layers.new(name='UVMap')
_uv.uv.foreach_set('vector', [0.5, 0.1667, 0.625, 0.1667, 0.625, 0.25, 0.5, 0.25, 0.5, 0.25, 0.625, 0.25, 0.625, 0.5, 0.5, 0.5, 0.5, 0.6667, 0.625, 0.6667, 0.625, 0.75, 0.5, 0.75, 0.5, 0.75, 0.625, 0.75, 0.625, 1.0, 0.5, 1.0, 0.125, 0.6667, 0.375, 0.6667, 0.375, 0.75, 0.125, 0.75, 0.625, 0.6667, 0.875, 0.6667, 0.875, 0.75, 0.625, 0.75, 0.625, 0.5, 0.875, 0.5, 0.875, 0.5833, 0.625, 0.5833, 0.625, 0.5833, 0.875, 0.5833, 0.875, 0.6667, 0.625, 0.6667, 0.125, 0.5, 0.375, 0.5, 0.375, 0.5833, 0.125, 0.5833, 0.125, 0.5833, 0.375, 0.5833, 0.375, 0.6667, 0.125, 0.6667, 0.5, 0.5, 0.625, 0.5, 0.625, 0.5833, 0.5, 0.5833, 0.5, 0.5833, 0.625, 0.5833, 0.625, 0.6667, 0.5, 0.6667, 0.5, 0.0, 0.625, 0.0, 0.625, 0.08333, 0.5, 0.08333, 0.5, 0.08333, 0.625, 0.08333, 0.625, 0.1667, 0.5, 0.1667, 0.375, 0.08333, 0.5, 0.08333, 0.5, 0.1667, 0.375, 0.1667, 0.375, 0.0, 0.5, 0.0, 0.5, 0.08333, 0.375, 0.08333, 0.375, 0.5833, 0.5, 0.5833, 0.5, 0.6667, 0.375, 0.6667, 0.375, 0.5, 0.5, 0.5, 0.5, 0.5833, 0.375, 0.5833, 0.375, 0.75, 0.5, 0.75, 0.5, 1.0, 0.375, 1.0, 0.375, 0.6667, 0.5, 0.6667, 0.5, 0.75, 0.375, 0.75, 0.375, 0.25, 0.5, 0.25, 0.5, 0.5, 0.375, 0.5, 0.375, 0.1667, 0.5, 0.1667, 0.5, 0.25, 0.375, 0.25])
me_cube_008.use_remesh_preserve_volume = False
me_cube_008.use_remesh_preserve_attributes = False
me_cube_008.use_mirror_vertex_groups = False
me_cube_008.update()
me_cube_009 = bpy.data.meshes.new('Cube.009')
me_cube_009.from_pydata([(1.118e-07, 0.7497, 0.06151), (1.118e-07, 0.4997, 0.06151), (0.03214, 0.7497, 0.04981), (0.03214, 0.4997, 0.04981), (0.04924, 0.7497, 0.02019), (0.04924, 0.4997, 0.02019), (0.0433, 0.7497, -0.01349), (0.0433, 0.4997, -0.01349), (0.0171, 0.7497, -0.03547), (0.0171, 0.4997, -0.03547), (-0.0171, 0.7497, -0.03547), (-0.0171, 0.4997, -0.03547), (-0.0433, 0.7497, -0.01349), (-0.0433, 0.4997, -0.01349), (-0.04924, 0.7497, 0.02019), (-0.04924, 0.4997, 0.02019), (-0.03214, 0.7497, 0.04981), (-0.03214, 0.4997, 0.04981)], [], [(0, 1, 3, 2), (2, 3, 5, 4), (4, 5, 7, 6), (6, 7, 9, 8), (8, 9, 11, 10), (10, 11, 13, 12), (12, 13, 15, 14), (3, 1, 17, 15, 13, 11, 9, 7, 5), (14, 15, 17, 16), (16, 17, 1, 0), (0, 2, 4, 6, 8, 10, 12, 14, 16)])
_uv = me_cube_009.uv_layers.new(name='UVMap')
_uv.uv.foreach_set('vector', [1.0, 0.5, 1.0, 1.0, 0.8889, 1.0, 0.8889, 0.5, 0.8889, 0.5, 0.8889, 1.0, 0.7778, 1.0, 0.7778, 0.5, 0.7778, 0.5, 0.7778, 1.0, 0.6667, 1.0, 0.6667, 0.5, 0.6667, 0.5, 0.6667, 1.0, 0.5556, 1.0, 0.5556, 0.5, 0.5556, 0.5, 0.5556, 1.0, 0.4444, 1.0, 0.4444, 0.5, 0.4444, 0.5, 0.4444, 1.0, 0.3333, 1.0, 0.3333, 0.5, 0.3333, 0.5, 0.3333, 1.0, 0.2222, 1.0, 0.2222, 0.5, 0.4043, 0.4339, 0.25, 0.49, 0.09573, 0.4339, 0.01365, 0.2917, 0.04215, 0.13, 0.1679, 0.02447, 0.3321, 0.02447, 0.4578, 0.13, 0.4864, 0.2917, 0.2222, 0.5, 0.2222, 1.0, 0.1111, 1.0, 0.1111, 0.5, 0.1111, 0.5, 0.1111, 1.0, 4.47e-08, 1.0, 4.47e-08, 0.5, 0.75, 0.49, 0.9043, 0.4339, 0.9864, 0.2917, 0.9578, 0.13, 0.8321, 0.02447, 0.6679, 0.02447, 0.5422, 0.13, 0.5136, 0.2917, 0.5957, 0.4339])
me_cube_009.use_remesh_preserve_volume = False
me_cube_009.use_remesh_preserve_attributes = False
me_cube_009.use_mirror_vertex_groups = False
me_cube_009.update()
me_cube_010 = bpy.data.meshes.new('Cube.010')
me_cube_010.from_pydata([(1.118e-07, 2.0, 0.06151), (1.118e-07, 1.75, 0.06151), (0.03214, 2.0, 0.04981), (0.03214, 1.75, 0.04981), (0.04924, 2.0, 0.02019), (0.04924, 1.75, 0.02019), (0.0433, 2.0, -0.01349), (0.0433, 1.75, -0.01349), (0.0171, 2.0, -0.03547), (0.0171, 1.75, -0.03547), (-0.0171, 2.0, -0.03547), (-0.0171, 1.75, -0.03547), (-0.0433, 2.0, -0.01349), (-0.0433, 1.75, -0.01349), (-0.04924, 2.0, 0.02019), (-0.04924, 1.75, 0.02019), (-0.03214, 2.0, 0.04981), (-0.03214, 1.75, 0.04981)], [], [(0, 1, 3, 2), (2, 3, 5, 4), (4, 5, 7, 6), (6, 7, 9, 8), (8, 9, 11, 10), (10, 11, 13, 12), (12, 13, 15, 14), (3, 1, 17, 15, 13, 11, 9, 7, 5), (14, 15, 17, 16), (16, 17, 1, 0), (0, 2, 4, 6, 8, 10, 12, 14, 16)])
_uv = me_cube_010.uv_layers.new(name='UVMap')
_uv.uv.foreach_set('vector', [1.0, 0.5, 1.0, 1.0, 0.8889, 1.0, 0.8889, 0.5, 0.8889, 0.5, 0.8889, 1.0, 0.7778, 1.0, 0.7778, 0.5, 0.7778, 0.5, 0.7778, 1.0, 0.6667, 1.0, 0.6667, 0.5, 0.6667, 0.5, 0.6667, 1.0, 0.5556, 1.0, 0.5556, 0.5, 0.5556, 0.5, 0.5556, 1.0, 0.4444, 1.0, 0.4444, 0.5, 0.4444, 0.5, 0.4444, 1.0, 0.3333, 1.0, 0.3333, 0.5, 0.3333, 0.5, 0.3333, 1.0, 0.2222, 1.0, 0.2222, 0.5, 0.4043, 0.4339, 0.25, 0.49, 0.09573, 0.4339, 0.01365, 0.2917, 0.04215, 0.13, 0.1679, 0.02447, 0.3321, 0.02447, 0.4578, 0.13, 0.4864, 0.2917, 0.2222, 0.5, 0.2222, 1.0, 0.1111, 1.0, 0.1111, 0.5, 0.1111, 0.5, 0.1111, 1.0, 4.47e-08, 1.0, 4.47e-08, 0.5, 0.75, 0.49, 0.9043, 0.4339, 0.9864, 0.2917, 0.9578, 0.13, 0.8321, 0.02447, 0.6679, 0.02447, 0.5422, 0.13, 0.5136, 0.2917, 0.5957, 0.4339])
me_cube_010.use_remesh_preserve_volume = False
me_cube_010.use_remesh_preserve_attributes = False
me_cube_010.use_mirror_vertex_groups = False
me_cube_010.update()
me_cube_011 = bpy.data.meshes.new('Cube.011')
me_cube_011.from_pydata([(1.118e-07, 3.25, 0.06151), (1.118e-07, 3.0, 0.06151), (0.03214, 3.25, 0.04981), (0.03214, 3.0, 0.04981), (0.04924, 3.25, 0.02019), (0.04924, 3.0, 0.02019), (0.0433, 3.25, -0.01349), (0.0433, 3.0, -0.01349), (0.0171, 3.25, -0.03547), (0.0171, 3.0, -0.03547), (-0.0171, 3.25, -0.03547), (-0.0171, 3.0, -0.03547), (-0.0433, 3.25, -0.01349), (-0.0433, 3.0, -0.01349), (-0.04924, 3.25, 0.02019), (-0.04924, 3.0, 0.02019), (-0.03214, 3.25, 0.04981), (-0.03214, 3.0, 0.04981)], [], [(0, 1, 3, 2), (2, 3, 5, 4), (4, 5, 7, 6), (6, 7, 9, 8), (8, 9, 11, 10), (10, 11, 13, 12), (12, 13, 15, 14), (3, 1, 17, 15, 13, 11, 9, 7, 5), (14, 15, 17, 16), (16, 17, 1, 0), (0, 2, 4, 6, 8, 10, 12, 14, 16)])
_uv = me_cube_011.uv_layers.new(name='UVMap')
_uv.uv.foreach_set('vector', [1.0, 0.5, 1.0, 1.0, 0.8889, 1.0, 0.8889, 0.5, 0.8889, 0.5, 0.8889, 1.0, 0.7778, 1.0, 0.7778, 0.5, 0.7778, 0.5, 0.7778, 1.0, 0.6667, 1.0, 0.6667, 0.5, 0.6667, 0.5, 0.6667, 1.0, 0.5556, 1.0, 0.5556, 0.5, 0.5556, 0.5, 0.5556, 1.0, 0.4444, 1.0, 0.4444, 0.5, 0.4444, 0.5, 0.4444, 1.0, 0.3333, 1.0, 0.3333, 0.5, 0.3333, 0.5, 0.3333, 1.0, 0.2222, 1.0, 0.2222, 0.5, 0.4043, 0.4339, 0.25, 0.49, 0.09573, 0.4339, 0.01365, 0.2917, 0.04215, 0.13, 0.1679, 0.02447, 0.3321, 0.02447, 0.4578, 0.13, 0.4864, 0.2917, 0.2222, 0.5, 0.2222, 1.0, 0.1111, 1.0, 0.1111, 0.5, 0.1111, 0.5, 0.1111, 1.0, 4.47e-08, 1.0, 4.47e-08, 0.5, 0.75, 0.49, 0.9043, 0.4339, 0.9864, 0.2917, 0.9578, 0.13, 0.8321, 0.02447, 0.6679, 0.02447, 0.5422, 0.13, 0.5136, 0.2917, 0.5957, 0.4339])
me_cube_011.use_remesh_preserve_volume = False
me_cube_011.use_remesh_preserve_attributes = False
me_cube_011.use_mirror_vertex_groups = False
me_cube_011.update()
me_cube_012 = bpy.data.meshes.new('Cube.012')
me_cube_012.from_pydata([(1.118e-07, 4.5, 0.06151), (1.118e-07, 4.25, 0.06151), (0.03214, 4.5, 0.04981), (0.03214, 4.25, 0.04981), (0.04924, 4.5, 0.02019), (0.04924, 4.25, 0.02019), (0.0433, 4.5, -0.01349), (0.0433, 4.25, -0.01349), (0.0171, 4.5, -0.03547), (0.0171, 4.25, -0.03547), (-0.0171, 4.5, -0.03547), (-0.0171, 4.25, -0.03547), (-0.0433, 4.5, -0.01349), (-0.0433, 4.25, -0.01349), (-0.04924, 4.5, 0.02019), (-0.04924, 4.25, 0.02019), (-0.03214, 4.5, 0.04981), (-0.03214, 4.25, 0.04981)], [], [(0, 1, 3, 2), (2, 3, 5, 4), (4, 5, 7, 6), (6, 7, 9, 8), (8, 9, 11, 10), (10, 11, 13, 12), (12, 13, 15, 14), (3, 1, 17, 15, 13, 11, 9, 7, 5), (14, 15, 17, 16), (16, 17, 1, 0), (0, 2, 4, 6, 8, 10, 12, 14, 16)])
_uv = me_cube_012.uv_layers.new(name='UVMap')
_uv.uv.foreach_set('vector', [1.0, 0.5, 1.0, 1.0, 0.8889, 1.0, 0.8889, 0.5, 0.8889, 0.5, 0.8889, 1.0, 0.7778, 1.0, 0.7778, 0.5, 0.7778, 0.5, 0.7778, 1.0, 0.6667, 1.0, 0.6667, 0.5, 0.6667, 0.5, 0.6667, 1.0, 0.5556, 1.0, 0.5556, 0.5, 0.5556, 0.5, 0.5556, 1.0, 0.4444, 1.0, 0.4444, 0.5, 0.4444, 0.5, 0.4444, 1.0, 0.3333, 1.0, 0.3333, 0.5, 0.3333, 0.5, 0.3333, 1.0, 0.2222, 1.0, 0.2222, 0.5, 0.4043, 0.4339, 0.25, 0.49, 0.09573, 0.4339, 0.01365, 0.2917, 0.04215, 0.13, 0.1679, 0.02447, 0.3321, 0.02447, 0.4578, 0.13, 0.4864, 0.2917, 0.2222, 0.5, 0.2222, 1.0, 0.1111, 1.0, 0.1111, 0.5, 0.1111, 0.5, 0.1111, 1.0, 4.47e-08, 1.0, 4.47e-08, 0.5, 0.75, 0.49, 0.9043, 0.4339, 0.9864, 0.2917, 0.9578, 0.13, 0.8321, 0.02447, 0.6679, 0.02447, 0.5422, 0.13, 0.5136, 0.2917, 0.5957, 0.4339])
me_cube_012.use_remesh_preserve_volume = False
me_cube_012.use_remesh_preserve_attributes = False
me_cube_012.use_mirror_vertex_groups = False
me_cube_012.update()
me_cube_013 = bpy.data.meshes.new('Cube.013')
me_cube_013.from_pydata([(0.0007788, 5.75, 0.05612), (0.0007788, 5.5, 0.05612), (0.03292, 5.75, 0.04442), (0.03292, 5.5, 0.04442), (0.05002, 5.75, 0.0148), (0.05002, 5.5, 0.0148), (0.04408, 5.75, -0.01888), (0.04408, 5.5, -0.01888), (0.01788, 5.75, -0.04087), (0.01788, 5.5, -0.04087), (-0.01632, 5.75, -0.04087), (-0.01632, 5.5, -0.04087), (-0.04252, 5.75, -0.01888), (-0.04252, 5.5, -0.01888), (-0.04846, 5.75, 0.0148), (-0.04846, 5.5, 0.0148), (-0.03136, 5.75, 0.04442), (-0.03136, 5.5, 0.04442)], [], [(0, 1, 3, 2), (2, 3, 5, 4), (4, 5, 7, 6), (6, 7, 9, 8), (8, 9, 11, 10), (10, 11, 13, 12), (12, 13, 15, 14), (3, 1, 17, 15, 13, 11, 9, 7, 5), (14, 15, 17, 16), (16, 17, 1, 0), (0, 2, 4, 6, 8, 10, 12, 14, 16)])
_uv = me_cube_013.uv_layers.new(name='UVMap')
_uv.uv.foreach_set('vector', [1.0, 0.5, 1.0, 1.0, 0.8889, 1.0, 0.8889, 0.5, 0.8889, 0.5, 0.8889, 1.0, 0.7778, 1.0, 0.7778, 0.5, 0.7778, 0.5, 0.7778, 1.0, 0.6667, 1.0, 0.6667, 0.5, 0.6667, 0.5, 0.6667, 1.0, 0.5556, 1.0, 0.5556, 0.5, 0.5556, 0.5, 0.5556, 1.0, 0.4444, 1.0, 0.4444, 0.5, 0.4444, 0.5, 0.4444, 1.0, 0.3333, 1.0, 0.3333, 0.5, 0.3333, 0.5, 0.3333, 1.0, 0.2222, 1.0, 0.2222, 0.5, 0.4043, 0.4339, 0.25, 0.49, 0.09573, 0.4339, 0.01365, 0.2917, 0.04215, 0.13, 0.1679, 0.02447, 0.3321, 0.02447, 0.4578, 0.13, 0.4864, 0.2917, 0.2222, 0.5, 0.2222, 1.0, 0.1111, 1.0, 0.1111, 0.5, 0.1111, 0.5, 0.1111, 1.0, 4.47e-08, 1.0, 4.47e-08, 0.5, 0.75, 0.49, 0.9043, 0.4339, 0.9864, 0.2917, 0.9578, 0.13, 0.8321, 0.02447, 0.6679, 0.02447, 0.5422, 0.13, 0.5136, 0.2917, 0.5957, 0.4339])
me_cube_013.use_remesh_preserve_volume = False
me_cube_013.use_remesh_preserve_attributes = False
me_cube_013.use_mirror_vertex_groups = False
me_cube_013.update()
me_cube_014 = bpy.data.meshes.new('Cube.014')
me_cube_014.from_pydata([(1.118e-07, 7.0, 0.06151), (1.118e-07, 6.75, 0.06151), (0.03214, 7.0, 0.04981), (0.03214, 6.75, 0.04981), (0.04924, 7.0, 0.02019), (0.04924, 6.75, 0.02019), (0.0433, 7.0, -0.01349), (0.0433, 6.75, -0.01349), (0.0171, 7.0, -0.03547), (0.0171, 6.75, -0.03547), (-0.0171, 7.0, -0.03547), (-0.0171, 6.75, -0.03547), (-0.0433, 7.0, -0.01349), (-0.0433, 6.75, -0.01349), (-0.04924, 7.0, 0.02019), (-0.04924, 6.75, 0.02019), (-0.03214, 7.0, 0.04981), (-0.03214, 6.75, 0.04981)], [], [(0, 1, 3, 2), (2, 3, 5, 4), (4, 5, 7, 6), (6, 7, 9, 8), (8, 9, 11, 10), (10, 11, 13, 12), (12, 13, 15, 14), (3, 1, 17, 15, 13, 11, 9, 7, 5), (14, 15, 17, 16), (16, 17, 1, 0), (0, 2, 4, 6, 8, 10, 12, 14, 16)])
_uv = me_cube_014.uv_layers.new(name='UVMap')
_uv.uv.foreach_set('vector', [1.0, 0.5, 1.0, 1.0, 0.8889, 1.0, 0.8889, 0.5, 0.8889, 0.5, 0.8889, 1.0, 0.7778, 1.0, 0.7778, 0.5, 0.7778, 0.5, 0.7778, 1.0, 0.6667, 1.0, 0.6667, 0.5, 0.6667, 0.5, 0.6667, 1.0, 0.5556, 1.0, 0.5556, 0.5, 0.5556, 0.5, 0.5556, 1.0, 0.4444, 1.0, 0.4444, 0.5, 0.4444, 0.5, 0.4444, 1.0, 0.3333, 1.0, 0.3333, 0.5, 0.3333, 0.5, 0.3333, 1.0, 0.2222, 1.0, 0.2222, 0.5, 0.4043, 0.4339, 0.25, 0.49, 0.09573, 0.4339, 0.01365, 0.2917, 0.04215, 0.13, 0.1679, 0.02447, 0.3321, 0.02447, 0.4578, 0.13, 0.4864, 0.2917, 0.2222, 0.5, 0.2222, 1.0, 0.1111, 1.0, 0.1111, 0.5, 0.1111, 0.5, 0.1111, 1.0, 4.47e-08, 1.0, 4.47e-08, 0.5, 0.75, 0.49, 0.9043, 0.4339, 0.9864, 0.2917, 0.9578, 0.13, 0.8321, 0.02447, 0.6679, 0.02447, 0.5422, 0.13, 0.5136, 0.2917, 0.5957, 0.4339])
me_cube_014.use_remesh_preserve_volume = False
me_cube_014.use_remesh_preserve_attributes = False
me_cube_014.use_mirror_vertex_groups = False
me_cube_014.update()
me_cube_015 = bpy.data.meshes.new('Cube.015')
me_cube_015.from_pydata([(-0.2366, -2.281, -0.1543), (-0.2366, -2.286, -0.1069), (-0.387, -0.8301, -0.1992), (-0.387, -0.8449, -0.1514), (0.2366, -2.281, -0.1543), (0.2366, -2.286, -0.1069), (0.387, -0.8301, -0.1992), (0.387, -0.8449, -0.1514), (-0.387, -1.083, -0.2637), (-0.2799, -1.906, -0.2596), (-0.2366, -2.19, -0.2539), (-0.2366, -2.231, -0.1139), (-0.2799, -1.971, -0.08909), (-0.387, -1.105, -0.05622), (0.2366, -2.19, -0.2539), (0.2799, -1.906, -0.2596), (0.387, -1.083, -0.2637), (0.387, -1.105, -0.05622), (0.2799, -1.971, -0.08909), (0.2366, -2.231, -0.1139), (-0.387, -1.433, -0.2466), (-0.387, -1.476, -0.05756), (0.387, -1.433, -0.2466), (0.387, -1.476, -0.05756), (0.1243, -0.8597, -0.2105), (-0.1243, -0.8597, -0.2105), (-0.1243, -0.874, -0.1343), (0.1243, -0.874, -0.1343), (-0.07599, -2.258, -0.1533), (0.07599, -2.258, -0.1533), (0.07599, -2.263, -0.07402), (-0.07599, -2.263, -0.07402), (-0.1243, -1.124, -0.02801), (0.1243, -1.124, -0.02801), (-0.08989, -1.959, -0.06998), (0.08989, -1.959, -0.06998), (-0.07599, -2.209, -0.1016), (0.07599, -2.209, -0.1016), (0.1243, -1.103, -0.2929), (-0.1243, -1.103, -0.2929), (0.08989, -1.896, -0.2878), (-0.08989, -1.896, -0.2878), (0.07599, -2.17, -0.2804), (-0.07599, -2.17, -0.2804), (0.1243, -1.44, -0.271), (-0.1243, -1.44, -0.271), (-0.1243, -1.482, -0.02972), (0.1243, -1.482, -0.02972)], [], [(8, 13, 3, 2), (24, 27, 7, 6), (14, 19, 5, 4), (28, 31, 1, 0), (42, 14, 4, 29), (36, 11, 1, 31), (26, 3, 13, 32), (46, 21, 12, 34), (34, 12, 11, 36), (24, 6, 16, 38), (44, 22, 15, 40), (40, 15, 14, 42), (6, 7, 17, 16), (22, 23, 18, 15), (15, 18, 19, 14), (0, 1, 11, 10), (10, 11, 12, 9), (20, 21, 13, 8), (9, 12, 21, 20), (16, 17, 23, 22), (38, 16, 22, 44), (32, 13, 21, 46), (17, 33, 47, 23), (33, 32, 46, 47), (8, 39, 45, 20), (39, 38, 44, 45), (9, 41, 43, 10), (41, 40, 42, 43), (20, 45, 41, 9), (45, 44, 40, 41), (2, 25, 39, 8), (25, 24, 38, 39), (18, 35, 37, 19), (35, 34, 36, 37), (23, 47, 35, 18), (47, 46, 34, 35), (7, 27, 33, 17), (27, 26, 32, 33), (19, 37, 30, 5), (37, 36, 31, 30), (10, 43, 28, 0), (43, 42, 29, 28), (4, 5, 30, 29), (29, 30, 31, 28), (2, 3, 26, 25), (25, 26, 27, 24)])
_uv = me_cube_015.uv_layers.new(name='UVMap')
_uv.uv.foreach_set('vector', [0.375, 0.1875, 0.625, 0.1875, 0.625, 0.25, 0.375, 0.25, 0.375, 0.4167, 0.625, 0.4167, 0.625, 0.5, 0.375, 0.5, 0.375, 0.6875, 0.625, 0.6875, 0.625, 0.75, 0.375, 0.75, 0.375, 0.9167, 0.625, 0.9167, 0.625, 1.0, 0.375, 1.0, 0.2917, 0.6875, 0.375, 0.6875, 0.375, 0.75, 0.2917, 0.75, 0.7917, 0.6875, 0.875, 0.6875, 0.875, 0.75, 0.7917, 0.75, 0.7917, 0.5, 0.875, 0.5, 0.875, 0.5625, 0.7917, 0.5625, 0.7917, 0.5938, 0.875, 0.5938, 0.875, 0.625, 0.7917, 0.625, 0.7917, 0.625, 0.875, 0.625, 0.875, 0.6875, 0.7917, 0.6875, 0.2917, 0.5, 0.375, 0.5, 0.375, 0.5625, 0.2917, 0.5625, 0.2917, 0.5938, 0.375, 0.5937, 0.375, 0.625, 0.2917, 0.625, 0.2917, 0.625, 0.375, 0.625, 0.375, 0.6875, 0.2917, 0.6875, 0.375, 0.5, 0.625, 0.5, 0.625, 0.5625, 0.375, 0.5625, 0.375, 0.5937, 0.625, 0.5938, 0.625, 0.625, 0.375, 0.625, 0.375, 0.625, 0.625, 0.625, 0.625, 0.6875, 0.375, 0.6875, 0.375, 0.0, 0.625, 0.0, 0.625, 0.0625, 0.375, 0.0625, 0.375, 0.0625, 0.625, 0.0625, 0.625, 0.125, 0.375, 0.125, 0.375, 0.1562, 0.625, 0.1562, 0.625, 0.1875, 0.375, 0.1875, 0.375, 0.125, 0.625, 0.125, 0.625, 0.1562, 0.375, 0.1562, 0.375, 0.5625, 0.625, 0.5625, 0.625, 0.5938, 0.375, 0.5937, 0.2917, 0.5625, 0.375, 0.5625, 0.375, 0.5937, 0.2917, 0.5938, 0.7917, 0.5625, 0.875, 0.5625, 0.875, 0.5938, 0.7917, 0.5938, 0.625, 0.5625, 0.7083, 0.5625, 0.7083, 0.5938, 0.625, 0.5938, 0.7083, 0.5625, 0.7917, 0.5625, 0.7917, 0.5938, 0.7083, 0.5938, 0.125, 0.5625, 0.2083, 0.5625, 0.2083, 0.5938, 0.125, 0.5938, 0.2083, 0.5625, 0.2917, 0.5625, 0.2917, 0.5938, 0.2083, 0.5938, 0.125, 0.625, 0.2083, 0.625, 0.2083, 0.6875, 0.125, 0.6875, 0.2083, 0.625, 0.2917, 0.625, 0.2917, 0.6875, 0.2083, 0.6875, 0.125, 0.5938, 0.2083, 0.5938, 0.2083, 0.625, 0.125, 0.625, 0.2083, 0.5938, 0.2917, 0.5938, 0.2917, 0.625, 0.2083, 0.625, 0.125, 0.5, 0.2083, 0.5, 0.2083, 0.5625, 0.125, 0.5625, 0.2083, 0.5, 0.2917, 0.5, 0.2917, 0.5625, 0.2083, 0.5625, 0.625, 0.625, 0.7083, 0.625, 0.7083, 0.6875, 0.625, 0.6875, 0.7083, 0.625, 0.7917, 0.625, 0.7917, 0.6875, 0.7083, 0.6875, 0.625, 0.5938, 0.7083, 0.5938, 0.7083, 0.625, 0.625, 0.625, 0.7083, 0.5938, 0.7917, 0.5938, 0.7917, 0.625, 0.7083, 0.625, 0.625, 0.5, 0.7083, 0.5, 0.7083, 0.5625, 0.625, 0.5625, 0.7083, 0.5, 0.7917, 0.5, 0.7917, 0.5625, 0.7083, 0.5625, 0.625, 0.6875, 0.7083, 0.6875, 0.7083, 0.75, 0.625, 0.75, 0.7083, 0.6875, 0.7917, 0.6875, 0.7917, 0.75, 0.7083, 0.75, 0.125, 0.6875, 0.2083, 0.6875, 0.2083, 0.75, 0.125, 0.75, 0.2083, 0.6875, 0.2917, 0.6875, 0.2917, 0.75, 0.2083, 0.75, 0.375, 0.75, 0.625, 0.75, 0.625, 0.8333, 0.375, 0.8333, 0.375, 0.8333, 0.625, 0.8333, 0.625, 0.9167, 0.375, 0.9167, 0.375, 0.25, 0.625, 0.25, 0.625, 0.3333, 0.375, 0.3333, 0.375, 0.3333, 0.625, 0.3333, 0.625, 0.4167, 0.375, 0.4167])
me_cube_015.use_remesh_preserve_volume = False
me_cube_015.use_remesh_preserve_attributes = False
me_cube_015.use_mirror_vertex_groups = False
me_cube_015.update()
arm_armature_001 = bpy.data.armatures.new('Armature.001')  # bones are not reproduced

# ---- objects
ob_armature = bpy.data.objects.new('Armature', arm_armature_001)
ob_cube_016 = bpy.data.objects.new('Cube.016', me_cube_016)
ob_cube_000 = bpy.data.objects.new('Cube.000', me_cube_000)
ob_cube_001 = bpy.data.objects.new('Cube.001', me_cube_001)
ob_cube_002 = bpy.data.objects.new('Cube.002', me_cube_002)
ob_cube_003 = bpy.data.objects.new('Cube.003', me_cube_003)
ob_cube_004 = bpy.data.objects.new('Cube.004', me_cube_004)
ob_cube_005 = bpy.data.objects.new('Cube.005', me_cube_005)
ob_cube_006 = bpy.data.objects.new('Cube.006', me_cube_006)
ob_cube_007 = bpy.data.objects.new('Cube.007', me_cube_007)
ob_cube_008 = bpy.data.objects.new('Cube.008', me_cube_008)
ob_cube_009 = bpy.data.objects.new('Cube.009', me_cube_009)
ob_cube_010 = bpy.data.objects.new('Cube.010', me_cube_010)
ob_cube_011 = bpy.data.objects.new('Cube.011', me_cube_011)
ob_cube_012 = bpy.data.objects.new('Cube.012', me_cube_012)
ob_cube_013 = bpy.data.objects.new('Cube.013', me_cube_013)
ob_cube_014 = bpy.data.objects.new('Cube.014', me_cube_014)
ob_cube_015 = bpy.data.objects.new('Cube.015', me_cube_015)

# ---- transforms, parenting, visibility, modifiers, constraints
ob_armature.location = (0.0, 0.0, 0.0)
ob_armature.rotation_mode = 'XZY'
ob_armature.lineart.crease_threshold = 0.0
ob_cube_016.parent = ob_armature
ob_cube_016.location = (0.0, 0.0, 0.0)
ob_cube_016.lineart.crease_threshold = 0.0
_vg = ob_cube_016.vertex_groups.new(name='queue')
_vg = ob_cube_016.vertex_groups.new(name='ptt_v_1')
_vg = ob_cube_016.vertex_groups.new(name='grd_v_1')
_vg = ob_cube_016.vertex_groups.new(name='ptt_v_2')
_vg = ob_cube_016.vertex_groups.new(name='grd_v_2')
_vg = ob_cube_016.vertex_groups.new(name='ptt_v_3')
_vg = ob_cube_016.vertex_groups.new(name='grd_v_3')
_vg = ob_cube_016.vertex_groups.new(name='ptt_v_4')
_vg = ob_cube_016.vertex_groups.new(name='grd_v_4')
_vg = ob_cube_016.vertex_groups.new(name='ptt_v_5')
_vg = ob_cube_016.vertex_groups.new(name='grd_v_5')
_vg = ob_cube_016.vertex_groups.new(name='ptt_v_6')
_vg = ob_cube_016.vertex_groups.new(name='grd_v_6')
_vg = ob_cube_016.vertex_groups.new(name='mchr_b_1')
_vg = ob_cube_016.vertex_groups.new(name='mchr_b_2')
_vg = ob_cube_016.vertex_groups.new(name='mchr_h_1')
_vg = ob_cube_016.vertex_groups.new(name='mchr_h_2')
_vg = ob_cube_016.vertex_groups.new(name='bch_d')
_vg = ob_cube_016.vertex_groups.new(name='dent_d')
_vg = ob_cube_016.vertex_groups.new(name='bch_g')
_vg = ob_cube_016.vertex_groups.new(name='dent_g')
_vg.add([0, 1, 2, 3, 4, 5, 6, 7, 8, 9, 10, 11, 12, 13, 14, 15, 16], 1.0, 'REPLACE')
_vg = ob_cube_016.vertex_groups.new(name='cou')
_m = ob_cube_016.modifiers.new('Curve', 'CURVE')
_m.deform_axis = 'NEG_Y'
_m = ob_cube_016.modifiers.new('Armature', 'ARMATURE')
_m.object = ob_armature
ob_cube_000.parent = ob_armature
ob_cube_000.location = (0.0, 0.0, 0.0)
ob_cube_000.lineart.crease_threshold = 0.0
_vg = ob_cube_000.vertex_groups.new(name='queue')
_vg = ob_cube_000.vertex_groups.new(name='ptt_v_1')
_vg = ob_cube_000.vertex_groups.new(name='grd_v_1')
_vg = ob_cube_000.vertex_groups.new(name='ptt_v_2')
_vg = ob_cube_000.vertex_groups.new(name='grd_v_2')
_vg = ob_cube_000.vertex_groups.new(name='ptt_v_3')
_vg = ob_cube_000.vertex_groups.new(name='grd_v_3')
_vg = ob_cube_000.vertex_groups.new(name='ptt_v_4')
_vg = ob_cube_000.vertex_groups.new(name='grd_v_4')
_vg = ob_cube_000.vertex_groups.new(name='ptt_v_5')
_vg = ob_cube_000.vertex_groups.new(name='grd_v_5')
_vg = ob_cube_000.vertex_groups.new(name='ptt_v_6')
_vg = ob_cube_000.vertex_groups.new(name='grd_v_6')
_vg = ob_cube_000.vertex_groups.new(name='mchr_b_1')
_vg = ob_cube_000.vertex_groups.new(name='mchr_b_2')
_vg = ob_cube_000.vertex_groups.new(name='mchr_h_1')
_vg = ob_cube_000.vertex_groups.new(name='mchr_h_2')
_vg = ob_cube_000.vertex_groups.new(name='bch_d')
_vg = ob_cube_000.vertex_groups.new(name='dent_d')
_vg.add([0, 1, 2, 3, 4, 5, 6, 7, 8, 9, 10, 11, 12, 13, 14, 15, 16], 1.0, 'REPLACE')
_vg = ob_cube_000.vertex_groups.new(name='bch_g')
_vg = ob_cube_000.vertex_groups.new(name='dent_g')
_vg = ob_cube_000.vertex_groups.new(name='cou')
_m = ob_cube_000.modifiers.new('Curve', 'CURVE')
_m.deform_axis = 'NEG_Y'
_m = ob_cube_000.modifiers.new('Armature', 'ARMATURE')
_m.object = ob_armature
ob_cube_001.parent = ob_armature
ob_cube_001.location = (0.0, 0.0, 0.0)
ob_cube_001.lineart.crease_threshold = 0.0
_vg = ob_cube_001.vertex_groups.new(name='queue')
for _i, _w in zip([0, 1, 2, 3, 4, 5, 6, 7, 8, 9, 10, 11, 12, 13, 14, 15, 16, 17, 18, 19, 20, 21, 22, 23], [0.9969, 0.9931, 0.9976, 0.9996, 0.9725, 0.9989, 0.9999, 0.9992, 1.0, 1.0, 1.0, 1.0, 0.9798, 0.9998, 0.9999, 0.9937, 0.9824, 0.9992, 0.9998, 0.9797, 1.0, 1.0, 1.0, 1.0]): _vg.add([_i], _w, 'REPLACE')
_vg = ob_cube_001.vertex_groups.new(name='ptt_v_1')
_vg = ob_cube_001.vertex_groups.new(name='grd_v_1')
_vg = ob_cube_001.vertex_groups.new(name='ptt_v_2')
_vg = ob_cube_001.vertex_groups.new(name='grd_v_2')
_vg = ob_cube_001.vertex_groups.new(name='ptt_v_3')
_vg = ob_cube_001.vertex_groups.new(name='grd_v_3')
_vg = ob_cube_001.vertex_groups.new(name='ptt_v_4')
_vg = ob_cube_001.vertex_groups.new(name='grd_v_4')
_vg = ob_cube_001.vertex_groups.new(name='ptt_v_5')
_vg = ob_cube_001.vertex_groups.new(name='grd_v_5')
_vg = ob_cube_001.vertex_groups.new(name='ptt_v_6')
_vg = ob_cube_001.vertex_groups.new(name='grd_v_6')
_vg = ob_cube_001.vertex_groups.new(name='mchr_b_1')
_vg = ob_cube_001.vertex_groups.new(name='mchr_b_2')
_vg = ob_cube_001.vertex_groups.new(name='mchr_h_1')
_vg = ob_cube_001.vertex_groups.new(name='mchr_h_2')
_vg = ob_cube_001.vertex_groups.new(name='bch_d')
_vg = ob_cube_001.vertex_groups.new(name='dent_d')
_vg = ob_cube_001.vertex_groups.new(name='bch_g')
_vg = ob_cube_001.vertex_groups.new(name='dent_g')
_vg = ob_cube_001.vertex_groups.new(name='cou')
_m = ob_cube_001.modifiers.new('Curve', 'CURVE')
_m.deform_axis = 'NEG_Y'
_m = ob_cube_001.modifiers.new('Armature', 'ARMATURE')
_m.object = ob_armature
ob_cube_002.parent = ob_armature
ob_cube_002.location = (0.0, 0.0, 0.0)
ob_cube_002.lineart.crease_threshold = 0.0
_vg = ob_cube_002.vertex_groups.new(name='queue')
_vg = ob_cube_002.vertex_groups.new(name='ptt_v_1')
_vg = ob_cube_002.vertex_groups.new(name='grd_v_1')
_vg = ob_cube_002.vertex_groups.new(name='ptt_v_2')
_vg = ob_cube_002.vertex_groups.new(name='grd_v_2')
_vg = ob_cube_002.vertex_groups.new(name='ptt_v_3')
_vg = ob_cube_002.vertex_groups.new(name='grd_v_3')
_vg = ob_cube_002.vertex_groups.new(name='ptt_v_4')
_vg = ob_cube_002.vertex_groups.new(name='grd_v_4')
_vg = ob_cube_002.vertex_groups.new(name='ptt_v_5')
_vg = ob_cube_002.vertex_groups.new(name='grd_v_5')
_vg = ob_cube_002.vertex_groups.new(name='ptt_v_6')
_vg = ob_cube_002.vertex_groups.new(name='grd_v_6')
_vg = ob_cube_002.vertex_groups.new(name='mchr_b_1')
_vg = ob_cube_002.vertex_groups.new(name='mchr_b_2')
_vg = ob_cube_002.vertex_groups.new(name='mchr_h_1')
_vg = ob_cube_002.vertex_groups.new(name='mchr_h_2')
_vg.add([0, 1, 2, 3, 4, 5, 6, 7, 8, 9, 10, 11, 12, 13, 14, 15, 16, 17, 18, 19, 20, 21, 22, 23, 24, 25, 26, 27, 28, 29, 30, 31, 32, 33, 34, 35, 36, 37, 38, 39, 40, 41, 42, 43, 44, 45, 46, 47, 48, 49, 50, 51, 52, 53, 54, 55, 56, 57, 58, 59, 60, 61, 62, 63, 64, 65, 66, 67, 68, 69, 70, 71, 72, 73, 74, 75, 76, 77, 78, 79, 80, 81, 82, 83, 84, 85, 86, 87, 88, 89, 90, 91, 92, 93, 94, 95, 96, 97, 98, 99, 100, 101, 102, 103, 104, 105], 1.0, 'REPLACE')
_vg = ob_cube_002.vertex_groups.new(name='bch_d')
_vg = ob_cube_002.vertex_groups.new(name='dent_d')
_vg = ob_cube_002.vertex_groups.new(name='bch_g')
_vg = ob_cube_002.vertex_groups.new(name='dent_g')
_vg = ob_cube_002.vertex_groups.new(name='cou')
_m = ob_cube_002.modifiers.new('Curve', 'CURVE')
_m.deform_axis = 'NEG_Y'
_m = ob_cube_002.modifiers.new('Armature', 'ARMATURE')
_m.object = ob_armature
ob_cube_003.parent = ob_armature
ob_cube_003.location = (0.0, 0.0, 0.0)
ob_cube_003.lineart.crease_threshold = 0.0
_vg = ob_cube_003.vertex_groups.new(name='queue')
_vg = ob_cube_003.vertex_groups.new(name='ptt_v_1')
_vg = ob_cube_003.vertex_groups.new(name='grd_v_1')
_vg = ob_cube_003.vertex_groups.new(name='ptt_v_2')
_vg = ob_cube_003.vertex_groups.new(name='grd_v_2')
_vg = ob_cube_003.vertex_groups.new(name='ptt_v_3')
_vg = ob_cube_003.vertex_groups.new(name='grd_v_3')
_vg = ob_cube_003.vertex_groups.new(name='ptt_v_4')
_vg = ob_cube_003.vertex_groups.new(name='grd_v_4')
_vg = ob_cube_003.vertex_groups.new(name='ptt_v_5')
_vg = ob_cube_003.vertex_groups.new(name='grd_v_5')
_vg = ob_cube_003.vertex_groups.new(name='ptt_v_6')
_vg = ob_cube_003.vertex_groups.new(name='grd_v_6')
_vg.add([0, 1, 2, 3, 4, 5, 6, 7, 8, 9, 10, 11, 12, 13, 14, 15, 16, 17, 18, 19, 20, 21, 22, 23], 1.0, 'REPLACE')
_vg = ob_cube_003.vertex_groups.new(name='mchr_b_1')
_vg = ob_cube_003.vertex_groups.new(name='mchr_b_2')
_vg = ob_cube_003.vertex_groups.new(name='mchr_h_1')
_vg = ob_cube_003.vertex_groups.new(name='mchr_h_2')
_vg = ob_cube_003.vertex_groups.new(name='bch_d')
_vg = ob_cube_003.vertex_groups.new(name='dent_d')
_vg = ob_cube_003.vertex_groups.new(name='bch_g')
_vg = ob_cube_003.vertex_groups.new(name='dent_g')
_vg = ob_cube_003.vertex_groups.new(name='cou')
_m = ob_cube_003.modifiers.new('Curve', 'CURVE')
_m.deform_axis = 'NEG_Y'
_m = ob_cube_003.modifiers.new('Armature', 'ARMATURE')
_m.object = ob_armature
ob_cube_004.parent = ob_armature
ob_cube_004.location = (0.0, 0.0, 0.0)
ob_cube_004.lineart.crease_threshold = 0.0
_vg = ob_cube_004.vertex_groups.new(name='queue')
_vg = ob_cube_004.vertex_groups.new(name='ptt_v_1')
_vg = ob_cube_004.vertex_groups.new(name='grd_v_1')
_vg = ob_cube_004.vertex_groups.new(name='ptt_v_2')
_vg = ob_cube_004.vertex_groups.new(name='grd_v_2')
_vg = ob_cube_004.vertex_groups.new(name='ptt_v_3')
_vg = ob_cube_004.vertex_groups.new(name='grd_v_3')
_vg = ob_cube_004.vertex_groups.new(name='ptt_v_4')
_vg = ob_cube_004.vertex_groups.new(name='grd_v_4')
_vg = ob_cube_004.vertex_groups.new(name='ptt_v_5')
_vg = ob_cube_004.vertex_groups.new(name='grd_v_5')
_vg.add([0, 1, 2, 3, 4, 5, 6, 7, 8, 9, 10, 11, 12, 13, 14, 15, 16, 17, 18, 19, 20, 21, 22, 23], 1.0, 'REPLACE')
_vg = ob_cube_004.vertex_groups.new(name='ptt_v_6')
_vg = ob_cube_004.vertex_groups.new(name='grd_v_6')
_vg = ob_cube_004.vertex_groups.new(name='mchr_b_1')
_vg = ob_cube_004.vertex_groups.new(name='mchr_b_2')
_vg = ob_cube_004.vertex_groups.new(name='mchr_h_1')
_vg = ob_cube_004.vertex_groups.new(name='mchr_h_2')
_vg = ob_cube_004.vertex_groups.new(name='bch_d')
_vg = ob_cube_004.vertex_groups.new(name='dent_d')
_vg = ob_cube_004.vertex_groups.new(name='bch_g')
_vg = ob_cube_004.vertex_groups.new(name='dent_g')
_vg = ob_cube_004.vertex_groups.new(name='cou')
_m = ob_cube_004.modifiers.new('Curve', 'CURVE')
_m.deform_axis = 'NEG_Y'
_m = ob_cube_004.modifiers.new('Armature', 'ARMATURE')
_m.object = ob_armature
ob_cube_005.parent = ob_armature
ob_cube_005.location = (0.0, 0.0, 0.0)
ob_cube_005.lineart.crease_threshold = 0.0
_vg = ob_cube_005.vertex_groups.new(name='queue')
_vg = ob_cube_005.vertex_groups.new(name='ptt_v_1')
_vg = ob_cube_005.vertex_groups.new(name='grd_v_1')
_vg = ob_cube_005.vertex_groups.new(name='ptt_v_2')
_vg = ob_cube_005.vertex_groups.new(name='grd_v_2')
_vg = ob_cube_005.vertex_groups.new(name='ptt_v_3')
_vg = ob_cube_005.vertex_groups.new(name='grd_v_3')
_vg = ob_cube_005.vertex_groups.new(name='ptt_v_4')
_vg = ob_cube_005.vertex_groups.new(name='grd_v_4')
_vg.add([0, 1, 2, 3, 4, 5, 6, 7, 8, 9, 10, 11, 12, 13, 14, 15, 16, 17, 18, 19, 20, 21, 22, 23], 1.0, 'REPLACE')
_vg = ob_cube_005.vertex_groups.new(name='ptt_v_5')
_vg = ob_cube_005.vertex_groups.new(name='grd_v_5')
_vg = ob_cube_005.vertex_groups.new(name='ptt_v_6')
_vg = ob_cube_005.vertex_groups.new(name='grd_v_6')
_vg = ob_cube_005.vertex_groups.new(name='mchr_b_1')
_vg = ob_cube_005.vertex_groups.new(name='mchr_b_2')
_vg = ob_cube_005.vertex_groups.new(name='mchr_h_1')
_vg = ob_cube_005.vertex_groups.new(name='mchr_h_2')
_vg = ob_cube_005.vertex_groups.new(name='bch_d')
_vg = ob_cube_005.vertex_groups.new(name='dent_d')
_vg = ob_cube_005.vertex_groups.new(name='bch_g')
_vg = ob_cube_005.vertex_groups.new(name='dent_g')
_vg = ob_cube_005.vertex_groups.new(name='cou')
_m = ob_cube_005.modifiers.new('Curve', 'CURVE')
_m.deform_axis = 'NEG_Y'
_m = ob_cube_005.modifiers.new('Armature', 'ARMATURE')
_m.object = ob_armature
ob_cube_006.parent = ob_armature
ob_cube_006.location = (0.0, 0.0, 0.0)
ob_cube_006.lineart.crease_threshold = 0.0
_vg = ob_cube_006.vertex_groups.new(name='queue')
_vg = ob_cube_006.vertex_groups.new(name='ptt_v_1')
_vg = ob_cube_006.vertex_groups.new(name='grd_v_1')
_vg = ob_cube_006.vertex_groups.new(name='ptt_v_2')
_vg = ob_cube_006.vertex_groups.new(name='grd_v_2')
_vg = ob_cube_006.vertex_groups.new(name='ptt_v_3')
_vg = ob_cube_006.vertex_groups.new(name='grd_v_3')
_vg.add([0, 1, 2, 3, 4, 5, 6, 7, 8, 9, 10, 11, 12, 13, 14, 15, 16, 17, 18, 19, 20, 21, 22, 23], 1.0, 'REPLACE')
_vg = ob_cube_006.vertex_groups.new(name='ptt_v_4')
_vg = ob_cube_006.vertex_groups.new(name='grd_v_4')
_vg = ob_cube_006.vertex_groups.new(name='ptt_v_5')
_vg = ob_cube_006.vertex_groups.new(name='grd_v_5')
_vg = ob_cube_006.vertex_groups.new(name='ptt_v_6')
_vg = ob_cube_006.vertex_groups.new(name='grd_v_6')
_vg = ob_cube_006.vertex_groups.new(name='mchr_b_1')
_vg = ob_cube_006.vertex_groups.new(name='mchr_b_2')
_vg = ob_cube_006.vertex_groups.new(name='mchr_h_1')
_vg = ob_cube_006.vertex_groups.new(name='mchr_h_2')
_vg = ob_cube_006.vertex_groups.new(name='bch_d')
_vg = ob_cube_006.vertex_groups.new(name='dent_d')
_vg = ob_cube_006.vertex_groups.new(name='bch_g')
_vg = ob_cube_006.vertex_groups.new(name='dent_g')
_vg = ob_cube_006.vertex_groups.new(name='cou')
_m = ob_cube_006.modifiers.new('Curve', 'CURVE')
_m.deform_axis = 'NEG_Y'
_m = ob_cube_006.modifiers.new('Armature', 'ARMATURE')
_m.object = ob_armature
ob_cube_007.parent = ob_armature
ob_cube_007.location = (0.0, 0.0, 0.0)
ob_cube_007.lineart.crease_threshold = 0.0
_vg = ob_cube_007.vertex_groups.new(name='queue')
_vg = ob_cube_007.vertex_groups.new(name='ptt_v_1')
_vg = ob_cube_007.vertex_groups.new(name='grd_v_1')
_vg = ob_cube_007.vertex_groups.new(name='ptt_v_2')
_vg = ob_cube_007.vertex_groups.new(name='grd_v_2')
_vg.add([0, 1, 2, 3, 4, 5, 6, 7, 8, 9, 10, 11, 12, 13, 14, 15, 16, 17, 18, 19, 20, 21, 22, 23], 1.0, 'REPLACE')
_vg = ob_cube_007.vertex_groups.new(name='ptt_v_3')
_vg = ob_cube_007.vertex_groups.new(name='grd_v_3')
_vg = ob_cube_007.vertex_groups.new(name='ptt_v_4')
_vg = ob_cube_007.vertex_groups.new(name='grd_v_4')
_vg = ob_cube_007.vertex_groups.new(name='ptt_v_5')
_vg = ob_cube_007.vertex_groups.new(name='grd_v_5')
_vg = ob_cube_007.vertex_groups.new(name='ptt_v_6')
_vg = ob_cube_007.vertex_groups.new(name='grd_v_6')
_vg = ob_cube_007.vertex_groups.new(name='mchr_b_1')
_vg = ob_cube_007.vertex_groups.new(name='mchr_b_2')
_vg = ob_cube_007.vertex_groups.new(name='mchr_h_1')
_vg = ob_cube_007.vertex_groups.new(name='mchr_h_2')
_vg = ob_cube_007.vertex_groups.new(name='bch_d')
_vg = ob_cube_007.vertex_groups.new(name='dent_d')
_vg = ob_cube_007.vertex_groups.new(name='bch_g')
_vg = ob_cube_007.vertex_groups.new(name='dent_g')
_vg = ob_cube_007.vertex_groups.new(name='cou')
_m = ob_cube_007.modifiers.new('Curve', 'CURVE')
_m.deform_axis = 'NEG_Y'
_m = ob_cube_007.modifiers.new('Armature', 'ARMATURE')
_m.object = ob_armature
ob_cube_008.parent = ob_armature
ob_cube_008.location = (0.0, 0.0, 0.0)
ob_cube_008.lineart.crease_threshold = 0.0
_vg = ob_cube_008.vertex_groups.new(name='queue')
_vg = ob_cube_008.vertex_groups.new(name='ptt_v_1')
_vg = ob_cube_008.vertex_groups.new(name='grd_v_1')
for _i, _w in zip([0, 1, 2, 3, 4, 5, 6, 7, 8, 9, 10, 11, 12, 13, 14, 15, 16, 17, 18, 19, 20, 21, 22, 23], [0.9989, 1.0, 1.0, 1.0, 1.0, 1.0, 1.0, 1.0, 1.0, 1.0, 1.0, 1.0, 1.0, 1.0, 1.0, 1.0, 1.0, 1.0, 1.0, 1.0, 1.0, 1.0, 1.0, 1.0]): _vg.add([_i], _w, 'REPLACE')
_vg = ob_cube_008.vertex_groups.new(name='ptt_v_2')
_vg = ob_cube_008.vertex_groups.new(name='grd_v_2')
_vg = ob_cube_008.vertex_groups.new(name='ptt_v_3')
_vg = ob_cube_008.vertex_groups.new(name='grd_v_3')
_vg = ob_cube_008.vertex_groups.new(name='ptt_v_4')
_vg = ob_cube_008.vertex_groups.new(name='grd_v_4')
_vg = ob_cube_008.vertex_groups.new(name='ptt_v_5')
_vg = ob_cube_008.vertex_groups.new(name='grd_v_5')
_vg = ob_cube_008.vertex_groups.new(name='ptt_v_6')
_vg = ob_cube_008.vertex_groups.new(name='grd_v_6')
_vg = ob_cube_008.vertex_groups.new(name='mchr_b_1')
_vg = ob_cube_008.vertex_groups.new(name='mchr_b_2')
_vg = ob_cube_008.vertex_groups.new(name='mchr_h_1')
_vg = ob_cube_008.vertex_groups.new(name='mchr_h_2')
_vg = ob_cube_008.vertex_groups.new(name='bch_d')
_vg = ob_cube_008.vertex_groups.new(name='dent_d')
_vg = ob_cube_008.vertex_groups.new(name='bch_g')
_vg = ob_cube_008.vertex_groups.new(name='dent_g')
_vg = ob_cube_008.vertex_groups.new(name='cou')
_m = ob_cube_008.modifiers.new('Curve', 'CURVE')
_m.deform_axis = 'NEG_Y'
_m = ob_cube_008.modifiers.new('Armature', 'ARMATURE')
_m.object = ob_armature
ob_cube_009.parent = ob_armature
ob_cube_009.location = (0.0, 0.0, 0.0)
ob_cube_009.lineart.crease_threshold = 0.0
_vg = ob_cube_009.vertex_groups.new(name='queue')
_vg = ob_cube_009.vertex_groups.new(name='ptt_v_1')
_vg = ob_cube_009.vertex_groups.new(name='grd_v_1')
_vg = ob_cube_009.vertex_groups.new(name='ptt_v_2')
_vg = ob_cube_009.vertex_groups.new(name='grd_v_2')
_vg = ob_cube_009.vertex_groups.new(name='ptt_v_3')
_vg = ob_cube_009.vertex_groups.new(name='grd_v_3')
_vg = ob_cube_009.vertex_groups.new(name='ptt_v_4')
_vg = ob_cube_009.vertex_groups.new(name='grd_v_4')
_vg = ob_cube_009.vertex_groups.new(name='ptt_v_5')
_vg = ob_cube_009.vertex_groups.new(name='grd_v_5')
_vg = ob_cube_009.vertex_groups.new(name='ptt_v_6')
_vg.add([0, 1, 2, 3, 4, 5, 6, 7, 8, 9, 10, 11, 12, 13, 14, 15, 16, 17], 1.0, 'REPLACE')
_vg = ob_cube_009.vertex_groups.new(name='grd_v_6')
_vg = ob_cube_009.vertex_groups.new(name='mchr_b_1')
_vg = ob_cube_009.vertex_groups.new(name='mchr_b_2')
_vg = ob_cube_009.vertex_groups.new(name='mchr_h_1')
_vg = ob_cube_009.vertex_groups.new(name='mchr_h_2')
_vg = ob_cube_009.vertex_groups.new(name='bch_d')
_vg = ob_cube_009.vertex_groups.new(name='dent_d')
_vg = ob_cube_009.vertex_groups.new(name='bch_g')
_vg = ob_cube_009.vertex_groups.new(name='dent_g')
_vg = ob_cube_009.vertex_groups.new(name='cou')
_m = ob_cube_009.modifiers.new('Curve', 'CURVE')
_m.deform_axis = 'NEG_Y'
_m = ob_cube_009.modifiers.new('Armature', 'ARMATURE')
_m.object = ob_armature
ob_cube_010.parent = ob_armature
ob_cube_010.location = (0.0, 0.0, 0.0)
ob_cube_010.lineart.crease_threshold = 0.0
_vg = ob_cube_010.vertex_groups.new(name='queue')
_vg = ob_cube_010.vertex_groups.new(name='ptt_v_1')
_vg = ob_cube_010.vertex_groups.new(name='grd_v_1')
_vg = ob_cube_010.vertex_groups.new(name='ptt_v_2')
_vg = ob_cube_010.vertex_groups.new(name='grd_v_2')
_vg = ob_cube_010.vertex_groups.new(name='ptt_v_3')
_vg = ob_cube_010.vertex_groups.new(name='grd_v_3')
_vg = ob_cube_010.vertex_groups.new(name='ptt_v_4')
_vg = ob_cube_010.vertex_groups.new(name='grd_v_4')
_vg = ob_cube_010.vertex_groups.new(name='ptt_v_5')
_vg.add([0, 1, 2, 3, 4, 5, 6, 7, 8, 9, 10, 11, 12, 13, 14, 15, 16, 17], 1.0, 'REPLACE')
_vg = ob_cube_010.vertex_groups.new(name='grd_v_5')
_vg = ob_cube_010.vertex_groups.new(name='ptt_v_6')
_vg = ob_cube_010.vertex_groups.new(name='grd_v_6')
_vg = ob_cube_010.vertex_groups.new(name='mchr_b_1')
_vg = ob_cube_010.vertex_groups.new(name='mchr_b_2')
_vg = ob_cube_010.vertex_groups.new(name='mchr_h_1')
_vg = ob_cube_010.vertex_groups.new(name='mchr_h_2')
_vg = ob_cube_010.vertex_groups.new(name='bch_d')
_vg = ob_cube_010.vertex_groups.new(name='dent_d')
_vg = ob_cube_010.vertex_groups.new(name='bch_g')
_vg = ob_cube_010.vertex_groups.new(name='dent_g')
_vg = ob_cube_010.vertex_groups.new(name='cou')
_m = ob_cube_010.modifiers.new('Curve', 'CURVE')
_m.deform_axis = 'NEG_Y'
_m = ob_cube_010.modifiers.new('Armature', 'ARMATURE')
_m.object = ob_armature
ob_cube_011.parent = ob_armature
ob_cube_011.location = (0.0, 0.0, 0.0)
ob_cube_011.lineart.crease_threshold = 0.0
_vg = ob_cube_011.vertex_groups.new(name='queue')
_vg = ob_cube_011.vertex_groups.new(name='ptt_v_1')
_vg = ob_cube_011.vertex_groups.new(name='grd_v_1')
_vg = ob_cube_011.vertex_groups.new(name='ptt_v_2')
_vg = ob_cube_011.vertex_groups.new(name='grd_v_2')
_vg = ob_cube_011.vertex_groups.new(name='ptt_v_3')
_vg = ob_cube_011.vertex_groups.new(name='grd_v_3')
_vg = ob_cube_011.vertex_groups.new(name='ptt_v_4')
_vg.add([0, 1, 2, 3, 4, 5, 6, 7, 8, 9, 10, 11, 12, 13, 14, 15, 16, 17], 1.0, 'REPLACE')
_vg = ob_cube_011.vertex_groups.new(name='grd_v_4')
_vg = ob_cube_011.vertex_groups.new(name='ptt_v_5')
_vg = ob_cube_011.vertex_groups.new(name='grd_v_5')
_vg = ob_cube_011.vertex_groups.new(name='ptt_v_6')
_vg = ob_cube_011.vertex_groups.new(name='grd_v_6')
_vg = ob_cube_011.vertex_groups.new(name='mchr_b_1')
_vg = ob_cube_011.vertex_groups.new(name='mchr_b_2')
_vg = ob_cube_011.vertex_groups.new(name='mchr_h_1')
_vg = ob_cube_011.vertex_groups.new(name='mchr_h_2')
_vg = ob_cube_011.vertex_groups.new(name='bch_d')
_vg = ob_cube_011.vertex_groups.new(name='dent_d')
_vg = ob_cube_011.vertex_groups.new(name='bch_g')
_vg = ob_cube_011.vertex_groups.new(name='dent_g')
_vg = ob_cube_011.vertex_groups.new(name='cou')
_m = ob_cube_011.modifiers.new('Curve', 'CURVE')
_m.deform_axis = 'NEG_Y'
_m = ob_cube_011.modifiers.new('Armature', 'ARMATURE')
_m.object = ob_armature
ob_cube_012.parent = ob_armature
ob_cube_012.location = (0.0, 0.0, 0.0)
ob_cube_012.lineart.crease_threshold = 0.0
_vg = ob_cube_012.vertex_groups.new(name='queue')
_vg = ob_cube_012.vertex_groups.new(name='ptt_v_1')
_vg = ob_cube_012.vertex_groups.new(name='grd_v_1')
_vg = ob_cube_012.vertex_groups.new(name='ptt_v_2')
_vg = ob_cube_012.vertex_groups.new(name='grd_v_2')
_vg = ob_cube_012.vertex_groups.new(name='ptt_v_3')
_vg.add([0, 1, 2, 3, 4, 5, 6, 7, 8, 9, 10, 11, 12, 13, 14, 15, 16, 17], 1.0, 'REPLACE')
_vg = ob_cube_012.vertex_groups.new(name='grd_v_3')
_vg = ob_cube_012.vertex_groups.new(name='ptt_v_4')
_vg = ob_cube_012.vertex_groups.new(name='grd_v_4')
_vg = ob_cube_012.vertex_groups.new(name='ptt_v_5')
_vg = ob_cube_012.vertex_groups.new(name='grd_v_5')
_vg = ob_cube_012.vertex_groups.new(name='ptt_v_6')
_vg = ob_cube_012.vertex_groups.new(name='grd_v_6')
_vg = ob_cube_012.vertex_groups.new(name='mchr_b_1')
_vg = ob_cube_012.vertex_groups.new(name='mchr_b_2')
_vg = ob_cube_012.vertex_groups.new(name='mchr_h_1')
_vg = ob_cube_012.vertex_groups.new(name='mchr_h_2')
_vg = ob_cube_012.vertex_groups.new(name='bch_d')
_vg = ob_cube_012.vertex_groups.new(name='dent_d')
_vg = ob_cube_012.vertex_groups.new(name='bch_g')
_vg = ob_cube_012.vertex_groups.new(name='dent_g')
_vg = ob_cube_012.vertex_groups.new(name='cou')
_m = ob_cube_012.modifiers.new('Curve', 'CURVE')
_m.deform_axis = 'NEG_Y'
_m = ob_cube_012.modifiers.new('Armature', 'ARMATURE')
_m.object = ob_armature
ob_cube_013.parent = ob_armature
ob_cube_013.location = (0.0, 0.0, 0.0)
ob_cube_013.lineart.crease_threshold = 0.0
_vg = ob_cube_013.vertex_groups.new(name='queue')
_vg = ob_cube_013.vertex_groups.new(name='ptt_v_1')
_vg = ob_cube_013.vertex_groups.new(name='grd_v_1')
_vg = ob_cube_013.vertex_groups.new(name='ptt_v_2')
_vg.add([0, 1, 2, 3, 4, 5, 6, 7, 8, 9, 10, 11, 12, 13, 14, 15, 16, 17], 1.0, 'REPLACE')
_vg = ob_cube_013.vertex_groups.new(name='grd_v_2')
_vg = ob_cube_013.vertex_groups.new(name='ptt_v_3')
_vg = ob_cube_013.vertex_groups.new(name='grd_v_3')
_vg = ob_cube_013.vertex_groups.new(name='ptt_v_4')
_vg = ob_cube_013.vertex_groups.new(name='grd_v_4')
_vg = ob_cube_013.vertex_groups.new(name='ptt_v_5')
_vg = ob_cube_013.vertex_groups.new(name='grd_v_5')
_vg = ob_cube_013.vertex_groups.new(name='ptt_v_6')
_vg = ob_cube_013.vertex_groups.new(name='grd_v_6')
_vg = ob_cube_013.vertex_groups.new(name='mchr_b_1')
_vg = ob_cube_013.vertex_groups.new(name='mchr_b_2')
_vg = ob_cube_013.vertex_groups.new(name='mchr_h_1')
_vg = ob_cube_013.vertex_groups.new(name='mchr_h_2')
_vg = ob_cube_013.vertex_groups.new(name='bch_d')
_vg = ob_cube_013.vertex_groups.new(name='dent_d')
_vg = ob_cube_013.vertex_groups.new(name='bch_g')
_vg = ob_cube_013.vertex_groups.new(name='dent_g')
_vg = ob_cube_013.vertex_groups.new(name='cou')
_m = ob_cube_013.modifiers.new('Curve', 'CURVE')
_m.deform_axis = 'NEG_Y'
_m = ob_cube_013.modifiers.new('Armature', 'ARMATURE')
_m.object = ob_armature
ob_cube_014.parent = ob_armature
ob_cube_014.location = (0.0, 0.0, 0.0)
ob_cube_014.lineart.crease_threshold = 0.0
_vg = ob_cube_014.vertex_groups.new(name='queue')
for _i, _w in zip([0, 2, 6, 8, 10, 14, 16], [0.08222, 0.04374, 0.0001992, 0.0009419, 0.0005258, 0.007635, 0.05037]): _vg.add([_i], _w, 'REPLACE')
_vg = ob_cube_014.vertex_groups.new(name='ptt_v_1')
for _i, _w in zip([0, 1, 2, 3, 4, 5, 6, 7, 8, 9, 10, 11, 12, 13, 14, 15, 16, 17], [1.0, 1.0, 1.0, 1.0, 1.0, 0.9998, 1.0, 1.0, 1.0, 1.0, 1.0, 1.0, 1.0, 1.0, 1.0, 1.0, 1.0, 1.0]): _vg.add([_i], _w, 'REPLACE')
_vg = ob_cube_014.vertex_groups.new(name='grd_v_1')
_vg = ob_cube_014.vertex_groups.new(name='ptt_v_2')
_vg = ob_cube_014.vertex_groups.new(name='grd_v_2')
_vg = ob_cube_014.vertex_groups.new(name='ptt_v_3')
_vg = ob_cube_014.vertex_groups.new(name='grd_v_3')
_vg = ob_cube_014.vertex_groups.new(name='ptt_v_4')
_vg = ob_cube_014.vertex_groups.new(name='grd_v_4')
_vg = ob_cube_014.vertex_groups.new(name='ptt_v_5')
_vg = ob_cube_014.vertex_groups.new(name='grd_v_5')
_vg = ob_cube_014.vertex_groups.new(name='ptt_v_6')
_vg = ob_cube_014.vertex_groups.new(name='grd_v_6')
_vg = ob_cube_014.vertex_groups.new(name='mchr_b_1')
_vg = ob_cube_014.vertex_groups.new(name='mchr_b_2')
_vg = ob_cube_014.vertex_groups.new(name='mchr_h_1')
_vg = ob_cube_014.vertex_groups.new(name='mchr_h_2')
_vg = ob_cube_014.vertex_groups.new(name='bch_d')
_vg = ob_cube_014.vertex_groups.new(name='dent_d')
_vg = ob_cube_014.vertex_groups.new(name='bch_g')
_vg = ob_cube_014.vertex_groups.new(name='dent_g')
_vg = ob_cube_014.vertex_groups.new(name='cou')
_m = ob_cube_014.modifiers.new('Curve', 'CURVE')
_m.deform_axis = 'NEG_Y'
_m = ob_cube_014.modifiers.new('Armature', 'ARMATURE')
_m.object = ob_armature
ob_cube_015.parent = ob_armature
ob_cube_015.location = (0.0, 0.0, 0.0)
ob_cube_015.lineart.crease_threshold = 0.0
_vg = ob_cube_015.vertex_groups.new(name='queue')
_vg = ob_cube_015.vertex_groups.new(name='ptt_v_1')
_vg = ob_cube_015.vertex_groups.new(name='grd_v_1')
_vg = ob_cube_015.vertex_groups.new(name='ptt_v_2')
_vg = ob_cube_015.vertex_groups.new(name='grd_v_2')
_vg = ob_cube_015.vertex_groups.new(name='ptt_v_3')
_vg = ob_cube_015.vertex_groups.new(name='grd_v_3')
_vg = ob_cube_015.vertex_groups.new(name='ptt_v_4')
_vg = ob_cube_015.vertex_groups.new(name='grd_v_4')
_vg = ob_cube_015.vertex_groups.new(name='ptt_v_5')
_vg = ob_cube_015.vertex_groups.new(name='grd_v_5')
_vg = ob_cube_015.vertex_groups.new(name='ptt_v_6')
_vg = ob_cube_015.vertex_groups.new(name='grd_v_6')
_vg = ob_cube_015.vertex_groups.new(name='mchr_b_1')
_vg = ob_cube_015.vertex_groups.new(name='mchr_b_2')
_vg.add([0, 1, 2, 3, 4, 5, 6, 7, 8, 9, 10, 11, 12, 13, 14, 15, 16, 17, 18, 19, 20, 21, 22, 23, 24, 25, 26, 27, 28, 29, 30, 31, 32, 33, 34, 35, 36, 37, 38, 39, 40, 41, 42, 43, 44, 45, 46, 47], 1.0, 'REPLACE')
_vg = ob_cube_015.vertex_groups.new(name='mchr_h_1')
_vg = ob_cube_015.vertex_groups.new(name='mchr_h_2')
_vg = ob_cube_015.vertex_groups.new(name='bch_d')
_vg = ob_cube_015.vertex_groups.new(name='dent_d')
_vg = ob_cube_015.vertex_groups.new(name='bch_g')
_vg = ob_cube_015.vertex_groups.new(name='dent_g')
_vg = ob_cube_015.vertex_groups.new(name='cou')
_m = ob_cube_015.modifiers.new('Curve', 'CURVE')
_m.deform_axis = 'NEG_Y'
_m = ob_cube_015.modifiers.new('Armature', 'ARMATURE')
_m.object = ob_armature

# ---- collection membership
col_collection.objects.link(ob_armature)
col_collection.objects.link(ob_cube_016)
col_collection.objects.link(ob_cube_000)
col_collection.objects.link(ob_cube_001)
col_collection.objects.link(ob_cube_002)
col_collection.objects.link(ob_cube_003)
col_collection.objects.link(ob_cube_004)
col_collection.objects.link(ob_cube_005)
col_collection.objects.link(ob_cube_006)
col_collection.objects.link(ob_cube_007)
col_collection.objects.link(ob_cube_008)
col_collection.objects.link(ob_cube_009)
col_collection.objects.link(ob_cube_010)
col_collection.objects.link(ob_cube_011)
col_collection.objects.link(ob_cube_012)
col_collection.objects.link(ob_cube_013)
col_collection.objects.link(ob_cube_014)
col_collection.objects.link(ob_cube_015)

# ---- scene / render settings (as saved in the file)
scene.frame_start = 1; scene.frame_end = 40; scene.frame_set(1)
scene.render.engine = 'BLENDER_EEVEE_NEXT'
scene.cycles.use_denoising = False
scene.cycles.samples = 128
scene.cycles.sampling_pattern = 'TABULATED_SOBOL'
scene.cycles.use_adaptive_sampling = False
scene.cycles.use_light_tree = False
scene.view_settings.view_transform = 'Filmic'
bpy.context.view_layer.update()

# ---- added for rendering (the .blend has no active camera and no usable light): camera, sun
cam_auto = bpy.data.cameras.new('AutoCamera')
cam_auto.lens = 50.0
cam_auto.sensor_width = 36.0
cam_auto.clip_end = 1000.0
ob_auto_camera = bpy.data.objects.new('AutoCamera', cam_auto)
scene.collection.objects.link(ob_auto_camera)
ob_auto_camera.location = (4.22655, -5.47809, 4.6259)
ob_auto_camera.rotation_euler = (1.09748, -7.21219e-08, 0.694738)
scene.camera = ob_auto_camera
light_auto_sun = bpy.data.lights.new('AutoSun', 'SUN')
light_auto_sun.energy = 3.0
light_auto_sun.angle = 0.0523599
ob_auto_sun = bpy.data.objects.new('AutoSun', light_auto_sun)
scene.collection.objects.link(ob_auto_sun)
ob_auto_sun.rotation_euler = (0.872665, 0.174533, 0.523599)
bpy.context.view_layer.update()

